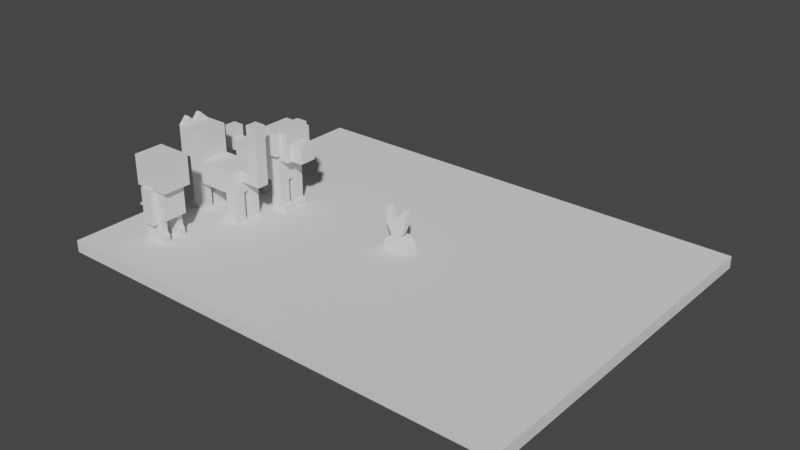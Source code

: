 # Source: 2.blend  (saved by Blender 3.6.14; exported with 4.5.12 LTS)
import bpy
from mathutils import Matrix  # noqa: F401  (used for matrix-valued properties, if any)

bpy.ops.wm.read_factory_settings(use_empty=True)
scene = bpy.context.scene
scene.name = 'Scene'

# ---- collections
col_render = bpy.data.collections.new('Render'); scene.collection.children.link(col_render)
col_disrender = bpy.data.collections.new('DisRender'); scene.collection.children.link(col_disrender)
col_origin = bpy.data.collections.new('Origin'); col_disrender.children.link(col_origin)
col_applied = bpy.data.collections.new('Applied'); col_disrender.children.link(col_applied)
col_t_rex_001 = bpy.data.collections.new('T_REX.001'); col_applied.children.link(col_t_rex_001)

# ---- world
world_world = bpy.data.worlds.new('World'); scene.world = world_world
world_world.use_nodes = True; world_world.node_tree.nodes.clear()
_N = world_world.node_tree.nodes; _L = world_world.node_tree.links
n0 = _N.new('ShaderNodeOutputWorld'); n0.name = 'World Output'; n0.location = (300, 300)
n1 = _N.new('ShaderNodeBackground'); n1.name = 'Background'; n1.location = (10, 300)
n1.inputs[0].default_value = (0.05088, 0.05088, 0.05088, 1.0)
_L.new(n1.outputs[0], n0.inputs[0])
n0.is_active_output = True
world_world.color = (0.05088, 0.05088, 0.05088)
world_world.use_sun_shadow = False
world_world.sun_shadow_jitter_overblur = 0.0

# ---- meshes
me_cylinder = bpy.data.meshes.new('Cylinder')
me_cylinder.from_pydata([(0.0, 0.0125, -0.005), (0.0, 0.0125, 0.005), (0.002439, 0.01226, -0.005), (0.002439, 0.01226, 0.005), (0.004784, 0.01155, -0.005), (0.004784, 0.01155, 0.005), (0.006945, 0.01039, -0.005), (0.006945, 0.01039, 0.005), (0.008839, 0.008839, -0.005), (0.008839, 0.008839, 0.005), (0.01039, 0.006945, -0.005), (0.01039, 0.006945, 0.005), (0.01155, 0.004784, -0.005), (0.01155, 0.004784, 0.005), (0.01226, 0.002439, -0.005), (0.01226, 0.002439, 0.005), (0.0125, 0.0, -0.005), (0.0125, 0.0, 0.005), (0.01226, -0.002439, -0.005), (0.01226, -0.002439, 0.005), (0.01155, -0.004784, -0.005), (0.01155, -0.004784, 0.005), (0.01039, -0.006945, -0.005), (0.01039, -0.006945, 0.005), (0.008839, -0.008839, -0.005), (0.008839, -0.008839, 0.005), (0.006945, -0.01039, -0.005), (0.006945, -0.01039, 0.005), (0.004784, -0.01155, -0.005), (0.004784, -0.01155, 0.005), (0.002439, -0.01226, -0.005), (0.002439, -0.01226, 0.005), (0.0, -0.0125, -0.005), (0.0, -0.0125, 0.005), (-0.002439, -0.01226, -0.005), (-0.002439, -0.01226, 0.005), (-0.004784, -0.01155, -0.005), (-0.004784, -0.01155, 0.005), (-0.006945, -0.01039, -0.005), (-0.006945, -0.01039, 0.005), (-0.008839, -0.008839, -0.005), (-0.008839, -0.008839, 0.005), (-0.01039, -0.006945, -0.005), (-0.01039, -0.006945, 0.005), (-0.01155, -0.004784, -0.005), (-0.01155, -0.004784, 0.005), (-0.01226, -0.002439, -0.005), (-0.01226, -0.002439, 0.005), (-0.0125, 0.0, -0.005), (-0.0125, 0.0, 0.005), (-0.01226, 0.002439, -0.005), (-0.01226, 0.002439, 0.005), (-0.01155, 0.004784, -0.005), (-0.01155, 0.004784, 0.005), (-0.01039, 0.006945, -0.005), (-0.01039, 0.006945, 0.005), (-0.008839, 0.008839, -0.005), (-0.008839, 0.008839, 0.005), (-0.006945, 0.01039, -0.005), (-0.006945, 0.01039, 0.005), (-0.004784, 0.01155, -0.005), (-0.004784, 0.01155, 0.005), (-0.002439, 0.01226, -0.005), (-0.002439, 0.01226, 0.005)], [], [(0, 1, 3, 2), (2, 3, 5, 4), (4, 5, 7, 6), (6, 7, 9, 8), (8, 9, 11, 10), (10, 11, 13, 12), (12, 13, 15, 14), (14, 15, 17, 16), (16, 17, 19, 18), (18, 19, 21, 20), (20, 21, 23, 22), (22, 23, 25, 24), (24, 25, 27, 26), (26, 27, 29, 28), (28, 29, 31, 30), (30, 31, 33, 32), (32, 33, 35, 34), (34, 35, 37, 36), (36, 37, 39, 38), (38, 39, 41, 40), (40, 41, 43, 42), (42, 43, 45, 44), (44, 45, 47, 46), (46, 47, 49, 48), (48, 49, 51, 50), (50, 51, 53, 52), (52, 53, 55, 54), (54, 55, 57, 56), (56, 57, 59, 58), (58, 59, 61, 60), (3, 1, 63, 61, 59, 57, 55, 53, 51, 49, 47, 45, 43, 41, 39, 37, 35, 33, 31, 29, 27, 25, 23, 21, 19, 17, 15, 13, 11, 9, 7, 5), (60, 61, 63, 62), (62, 63, 1, 0), (0, 2, 4, 6, 8, 10, 12, 14, 16, 18, 20, 22, 24, 26, 28, 30, 32, 34, 36, 38, 40, 42, 44, 46, 48, 50, 52, 54, 56, 58, 60, 62)])
_uv = me_cylinder.uv_layers.new(name='UVMap')
_uv.uv.foreach_set('vector', [1.0, 0.5, 1.0, 1.0, 0.9688, 1.0, 0.9688, 0.5, 0.9688, 0.5, 0.9688, 1.0, 0.9375, 1.0, 0.9375, 0.5, 0.9375, 0.5, 0.9375, 1.0, 0.9062, 1.0, 0.9062, 0.5, 0.9062, 0.5, 0.9062, 1.0, 0.875, 1.0, 0.875, 0.5, 0.875, 0.5, 0.875, 1.0, 0.8438, 1.0, 0.8438, 0.5, 0.8438, 0.5, 0.8438, 1.0, 0.8125, 1.0, 0.8125, 0.5, 0.8125, 0.5, 0.8125, 1.0, 0.7812, 1.0, 0.7812, 0.5, 0.7812, 0.5, 0.7812, 1.0, 0.75, 1.0, 0.75, 0.5, 0.75, 0.5, 0.75, 1.0, 0.7188, 1.0, 0.7188, 0.5, 0.7188, 0.5, 0.7188, 1.0, 0.6875, 1.0, 0.6875, 0.5, 0.6875, 0.5, 0.6875, 1.0, 0.6562, 1.0, 0.6562, 0.5, 0.6562, 0.5, 0.6562, 1.0, 0.625, 1.0, 0.625, 0.5, 0.625, 0.5, 0.625, 1.0, 0.5938, 1.0, 0.5938, 0.5, 0.5938, 0.5, 0.5938, 1.0, 0.5625, 1.0, 0.5625, 0.5, 0.5625, 0.5, 0.5625, 1.0, 0.5312, 1.0, 0.5312, 0.5, 0.5312, 0.5, 0.5312, 1.0, 0.5, 1.0, 0.5, 0.5, 0.5, 0.5, 0.5, 1.0, 0.4688, 1.0, 0.4688, 0.5, 0.4688, 0.5, 0.4688, 1.0, 0.4375, 1.0, 0.4375, 0.5, 0.4375, 0.5, 0.4375, 1.0, 0.4062, 1.0, 0.4062, 0.5, 0.4062, 0.5, 0.4062, 1.0, 0.375, 1.0, 0.375, 0.5, 0.375, 0.5, 0.375, 1.0, 0.3438, 1.0, 0.3438, 0.5, 0.3438, 0.5, 0.3438, 1.0, 0.3125, 1.0, 0.3125, 0.5, 0.3125, 0.5, 0.3125, 1.0, 0.2812, 1.0, 0.2812, 0.5, 0.2812, 0.5, 0.2812, 1.0, 0.25, 1.0, 0.25, 0.5, 0.25, 0.5, 0.25, 1.0, 0.2188, 1.0, 0.2188, 0.5, 0.2188, 0.5, 0.2188, 1.0, 0.1875, 1.0, 0.1875, 0.5, 0.1875, 0.5, 0.1875, 1.0, 0.1562, 1.0, 0.1562, 0.5, 0.1562, 0.5, 0.1562, 1.0, 0.125, 1.0, 0.125, 0.5, 0.125, 0.5, 0.125, 1.0, 0.09375, 1.0, 0.09375, 0.5, 0.09375, 0.5, 0.09375, 1.0, 0.0625, 1.0, 0.0625, 0.5, 0.2968, 0.4854, 0.25, 0.49, 0.2032, 0.4854, 0.1582, 0.4717, 0.1167, 0.4496, 0.08029, 0.4197, 0.05045, 0.3833, 0.02827, 0.3418, 0.01461, 0.2968, 0.01, 0.25, 0.01461, 0.2032, 0.02827, 0.1582, 0.05045, 0.1167, 0.08029, 0.08029, 0.1167, 0.05045, 0.1582, 0.02827, 0.2032, 0.01461, 0.25, 0.01, 0.2968, 0.01461, 0.3418, 0.02827, 0.3833, 0.05045, 0.4197, 0.08029, 0.4496, 0.1167, 0.4717, 0.1582, 0.4854, 0.2032, 0.49, 0.25, 0.4854, 0.2968, 0.4717, 0.3418, 0.4496, 0.3833, 0.4197, 0.4197, 0.3833, 0.4496, 0.3418, 0.4717, 0.0625, 0.5, 0.0625, 1.0, 0.03125, 1.0, 0.03125, 0.5, 0.03125, 0.5, 0.03125, 1.0, 0.0, 1.0, 0.0, 0.5, 0.75, 0.49, 0.7968, 0.4854, 0.8418, 0.4717, 0.8833, 0.4496, 0.9197, 0.4197, 0.9496, 0.3833, 0.9717, 0.3418, 0.9854, 0.2968, 0.99, 0.25, 0.9854, 0.2032, 0.9717, 0.1582, 0.9496, 0.1167, 0.9197, 0.08029, 0.8833, 0.05045, 0.8418, 0.02827, 0.7968, 0.01461, 0.75, 0.01, 0.7032, 0.01461, 0.6582, 0.02827, 0.6167, 0.05045, 0.5803, 0.08029, 0.5504, 0.1167, 0.5283, 0.1582, 0.5146, 0.2032, 0.51, 0.25, 0.5146, 0.2968, 0.5283, 0.3418, 0.5504, 0.3833, 0.5803, 0.4197, 0.6167, 0.4496, 0.6582, 0.4717, 0.7032, 0.4854])
me_cylinder.update()
me_plane = bpy.data.meshes.new('Plane')
me_plane.from_pydata([(-0.0001869, 1.435e-12, -1.068e-05), (-0.002439, 0.0, -0.0002402), (-0.004191, -2.313e-11, -0.0007793), (-0.005204, -2.545e-10, 0.0009424), (-0.006371, -6.066e-10, 0.003563), (-0.007831, -1.106e-09, 0.007282), (-0.00874, -1.584e-09, 0.01084), (-0.009512, -1.987e-09, 0.01384), (-0.00987, -2.361e-09, 0.01662), (-0.00987, -2.676e-09, 0.01896), (-0.009622, -2.975e-09, 0.02119), (-0.008961, -3.19e-09, 0.02279), (-0.008382, -3.297e-09, 0.02359), (-0.008107, -3.323e-09, 0.02378), (-0.007735, -3.323e-09, 0.02378), (-0.007296, -3.298e-09, 0.0236), (-0.006792, -3.238e-09, 0.02314), (-0.006287, -3.15e-09, 0.02249), (-0.005809, -3.045e-09, 0.02171), (-0.005177, -2.893e-09, 0.02058), (-0.00445, -2.7e-09, 0.01915), (-0.003685, -2.459e-09, 0.01735), (-0.003073, -2.24e-09, 0.01572), (-0.002289, -1.942e-09, 0.0135), (-0.001428, -1.582e-09, 0.01083), (-0.0008989, -1.285e-09, 0.008611), (-0.0005353, -9.206e-10, 0.0059), (-0.0003258, -6.638e-10, 0.003989), (-0.0001438, -3.732e-10, 0.001826), (-0.0001869, -0.005, -1.068e-05), (-0.002439, -0.005, -0.0002402), (-0.004191, -0.005, -0.0007793), (-0.005204, -0.005, 0.0009423), (-0.006371, -0.005, 0.003563), (-0.007831, -0.005, 0.007282), (-0.00874, -0.005, 0.01084), (-0.009512, -0.005, 0.01384), (-0.00987, -0.005, 0.01662), (-0.00987, -0.005, 0.01896), (-0.009622, -0.005, 0.02119), (-0.008961, -0.005, 0.02279), (-0.008382, -0.005, 0.02359), (-0.008107, -0.005, 0.02378), (-0.007735, -0.005, 0.02378), (-0.007296, -0.005, 0.0236), (-0.006792, -0.005, 0.02314), (-0.006287, -0.005, 0.02249), (-0.005809, -0.005, 0.02171), (-0.005177, -0.005, 0.02058), (-0.00445, -0.005, 0.01915), (-0.003685, -0.005, 0.01735), (-0.003073, -0.005, 0.01572), (-0.002289, -0.005, 0.0135), (-0.001428, -0.005, 0.01083), (-0.0008989, -0.005, 0.008611), (-0.0005353, -0.005, 0.0059), (-0.0003258, -0.005, 0.003989), (-0.0001438, -0.005, 0.001826)], [], [(0, 1, 2, 3, 4, 5, 6, 7, 8, 9, 10, 11, 12, 13, 14, 15, 16, 17, 18, 19, 20, 21, 22, 23, 24, 25, 26, 27, 28), (29, 57, 56, 55, 54, 53, 52, 51, 50, 49, 48, 47, 46, 45, 44, 43, 42, 41, 40, 39, 38, 37, 36, 35, 34, 33, 32, 31, 30), (0, 28, 57, 29), (16, 15, 44, 45), (3, 2, 31, 32), (17, 16, 45, 46), (4, 3, 32, 33), (18, 17, 46, 47), (5, 4, 33, 34), (19, 18, 47, 48), (6, 5, 34, 35), (20, 19, 48, 49), (7, 6, 35, 36), (21, 20, 49, 50), (8, 7, 36, 37), (22, 21, 50, 51), (9, 8, 37, 38), (23, 22, 51, 52), (10, 9, 38, 39), (24, 23, 52, 53), (11, 10, 39, 40), (25, 24, 53, 54), (12, 11, 40, 41), (26, 25, 54, 55), (13, 12, 41, 42), (27, 26, 55, 56), (14, 13, 42, 43), (1, 0, 29, 30), (28, 27, 56, 57), (15, 14, 43, 44), (2, 1, 30, 31)])
_uv = me_plane.uv_layers.new(name='UVMap')
_uv.uv.foreach_set('vector', [0.0, 0.0, 0.0, 0.0, 0.0, 0.0, 0.0, 0.0, 0.0, 0.0, 0.0, 0.0, 0.0, 0.0, 0.0, 0.0, 0.0, 0.0, 0.0, 0.0, 0.0, 0.0, 0.0, 0.0, 0.0, 0.0, 0.0, 0.0, 0.0, 0.0, 0.0, 0.0, 0.0, 0.0, 0.0, 0.0, 0.0, 0.0, 0.0, 0.0, 0.0, 0.0, 0.0, 0.0, 0.0, 0.0, 0.0, 0.0, 0.0, 0.0, 0.0, 0.0, 0.0, 0.0, 0.0, 0.0, 0.0, 0.0, 0.0, 0.0, 0.0, 0.0, 0.0, 0.0, 0.0, 0.0, 0.0, 0.0, 0.0, 0.0, 0.0, 0.0, 0.0, 0.0, 0.0, 0.0, 0.0, 0.0, 0.0, 0.0, 0.0, 0.0, 0.0, 0.0, 0.0, 0.0, 0.0, 0.0, 0.0, 0.0, 0.0, 0.0, 0.0, 0.0, 0.0, 0.0, 0.0, 0.0, 0.0, 0.0, 0.0, 0.0, 0.0, 0.0, 0.0, 0.0, 0.0, 0.0, 0.0, 0.0, 0.0, 0.0, 0.0, 0.0, 0.0, 0.0, 0.0, 0.0, 0.0, 0.0, 0.0, 0.0, 0.0, 0.0, 0.0, 0.0, 0.0, 0.0, 0.0, 0.0, 0.0, 0.0, 0.0, 0.0, 0.0, 0.0, 0.0, 0.0, 0.0, 0.0, 0.0, 0.0, 0.0, 0.0, 0.0, 0.0, 0.0, 0.0, 0.0, 0.0, 0.0, 0.0, 0.0, 0.0, 0.0, 0.0, 0.0, 0.0, 0.0, 0.0, 0.0, 0.0, 0.0, 0.0, 0.0, 0.0, 0.0, 0.0, 0.0, 0.0, 0.0, 0.0, 0.0, 0.0, 0.0, 0.0, 0.0, 0.0, 0.0, 0.0, 0.0, 0.0, 0.0, 0.0, 0.0, 0.0, 0.0, 0.0, 0.0, 0.0, 0.0, 0.0, 0.0, 0.0, 0.0, 0.0, 0.0, 0.0, 0.0, 0.0, 0.0, 0.0, 0.0, 0.0, 0.0, 0.0, 0.0, 0.0, 0.0, 0.0, 0.0, 0.0, 0.0, 0.0, 0.0, 0.0, 0.0, 0.0, 0.0, 0.0, 0.0, 0.0, 0.0, 0.0, 0.0, 0.0, 0.0, 0.0, 0.0, 0.0, 0.0, 0.0, 0.0, 0.0, 0.0, 0.0, 0.0, 0.0, 0.0, 0.0, 0.0, 0.0, 0.0, 0.0, 0.0, 0.0, 0.0, 0.0, 0.0, 0.0, 0.0, 0.0, 0.0, 0.0, 0.0, 0.0, 0.0, 0.0, 0.0, 0.0, 0.0, 0.0, 0.0, 0.0, 0.0, 0.0, 0.0, 0.0, 0.0, 0.0, 0.0, 0.0, 0.0, 0.0, 0.0, 0.0, 0.0, 0.0, 0.0, 0.0, 0.0, 0.0, 0.0, 0.0, 0.0, 0.0, 0.0, 0.0, 0.0, 0.0, 0.0, 0.0, 0.0, 0.0, 0.0, 0.0, 0.0, 0.0, 0.0, 0.0, 0.0, 0.0, 0.0, 0.0, 0.0, 0.0, 0.0, 0.0, 0.0, 0.0, 0.0, 0.0, 0.0, 0.0, 0.0, 0.0, 0.0, 0.0, 0.0, 0.0, 0.0, 0.0, 0.0, 0.0, 0.0, 0.0, 0.0, 0.0, 0.0, 0.0, 0.0, 0.0, 0.0, 0.0, 0.0, 0.0, 0.0, 0.0, 0.0, 0.0, 0.0, 0.0, 0.0, 0.0, 0.0, 0.0, 0.0, 0.0])
me_plane.update()
me_plane_001 = bpy.data.meshes.new('Plane.001')
me_plane_001.from_pydata([(-0.006945, -0.005, -0.01039), (-0.004784, -0.005, -0.01155), (-0.002439, -0.005, -0.01226), (0.0, -0.005, -0.0125), (-0.007534, -0.005, -0.0109), (-0.008095, -0.005, -0.01177), (-0.009106, -0.005, -0.01371), (-0.01005, -0.005, -0.01595), (-0.01104, -0.005, -0.01858), (-0.01185, -0.005, -0.02139), (-0.01272, -0.005, -0.02523), (-0.01324, -0.005, -0.02862), (-0.01343, -0.005, -0.03172), (-0.0133, -0.005, -0.03474), (-0.0127, -0.005, -0.03797), (-0.01173, -0.005, -0.04078), (-0.01055, -0.005, -0.04291), (-0.00974, -0.005, -0.04425), (-0.00921, -0.005, -0.04486), (-0.009007, -0.005, -0.045), (-0.008383, -0.005, -0.04512), (0.0, -0.005, -0.04512), (-0.006945, -0.015, -0.01039), (-0.004784, -0.015, -0.01155), (-0.002439, -0.015, -0.01226), (0.0, -0.015, -0.0125), (-0.007534, -0.015, -0.0109), (-0.008095, -0.015, -0.01177), (-0.009106, -0.015, -0.01371), (-0.01005, -0.015, -0.01595), (-0.01104, -0.015, -0.01858), (-0.01185, -0.015, -0.02139), (-0.01272, -0.015, -0.02523), (-0.01324, -0.015, -0.02862), (-0.01343, -0.015, -0.03172), (-0.0133, -0.015, -0.03474), (-0.0127, -0.015, -0.03797), (-0.01173, -0.015, -0.04078), (-0.01055, -0.015, -0.04291), (-0.00974, -0.015, -0.04425), (-0.00921, -0.015, -0.04486), (-0.009007, -0.015, -0.045), (-0.008383, -0.015, -0.04512), (0.0, -0.015, -0.04512)], [], [(0, 1, 2, 3, 21, 20, 19, 18, 17, 16, 15, 14, 13, 12, 11, 10, 9, 8, 7, 6, 5, 4), (22, 26, 27, 28, 29, 30, 31, 32, 33, 34, 35, 36, 37, 38, 39, 40, 41, 42, 43, 25, 24, 23), (9, 10, 32, 31), (3, 2, 24, 25), (17, 18, 40, 39), (10, 11, 33, 32), (0, 4, 26, 22), (18, 19, 41, 40), (11, 12, 34, 33), (4, 5, 27, 26), (19, 20, 42, 41), (12, 13, 35, 34), (5, 6, 28, 27), (20, 21, 43, 42), (13, 14, 36, 35), (6, 7, 29, 28), (14, 15, 37, 36), (7, 8, 30, 29), (1, 0, 22, 23), (15, 16, 38, 37), (8, 9, 31, 30), (2, 1, 23, 24), (16, 17, 39, 38)])
_uv = me_plane_001.uv_layers.new(name='UVMap')
_uv.uv.foreach_set('vector', [0.0, 0.0, 0.0, 0.0, 0.0, 0.0, 0.0, 0.0, 0.0, 0.0, 0.0, 0.0, 0.0, 0.0, 0.0, 0.0, 0.0, 0.0, 0.0, 0.0, 0.0, 0.0, 0.0, 0.0, 0.0, 0.0, 0.0, 0.0, 0.0, 0.0, 0.0, 0.0, 0.0, 0.0, 0.0, 0.0, 0.0, 0.0, 0.0, 0.0, 0.0, 0.0, 0.0, 0.0, 0.0, 0.0, 0.0, 0.0, 0.0, 0.0, 0.0, 0.0, 0.0, 0.0, 0.0, 0.0, 0.0, 0.0, 0.0, 0.0, 0.0, 0.0, 0.0, 0.0, 0.0, 0.0, 0.0, 0.0, 0.0, 0.0, 0.0, 0.0, 0.0, 0.0, 0.0, 0.0, 0.0, 0.0, 0.0, 0.0, 0.0, 0.0, 0.0, 0.0, 0.0, 0.0, 0.0, 0.0, 0.0, 0.0, 0.0, 0.0, 0.0, 0.0, 0.0, 0.0, 0.0, 0.0, 0.0, 0.0, 0.0, 0.0, 0.0, 0.0, 0.0, 0.0, 0.0, 0.0, 0.0, 0.0, 0.0, 0.0, 0.0, 0.0, 0.0, 0.0, 0.0, 0.0, 0.0, 0.0, 0.0, 0.0, 0.0, 0.0, 0.0, 0.0, 0.0, 0.0, 0.0, 0.0, 0.0, 0.0, 0.0, 0.0, 0.0, 0.0, 0.0, 0.0, 0.0, 0.0, 0.0, 0.0, 0.0, 0.0, 0.0, 0.0, 0.0, 0.0, 0.0, 0.0, 0.0, 0.0, 0.0, 0.0, 0.0, 0.0, 0.0, 0.0, 0.0, 0.0, 0.0, 0.0, 0.0, 0.0, 0.0, 0.0, 0.0, 0.0, 0.0, 0.0, 0.0, 0.0, 0.0, 0.0, 0.0, 0.0, 0.0, 0.0, 0.0, 0.0, 0.0, 0.0, 0.0, 0.0, 0.0, 0.0, 0.0, 0.0, 0.0, 0.0, 0.0, 0.0, 0.0, 0.0, 0.0, 0.0, 0.0, 0.0, 0.0, 0.0, 0.0, 0.0, 0.0, 0.0, 0.0, 0.0, 0.0, 0.0, 0.0, 0.0, 0.0, 0.0, 0.0, 0.0, 0.0, 0.0, 0.0, 0.0, 0.0, 0.0, 0.0, 0.0, 0.0, 0.0, 0.0, 0.0, 0.0, 0.0, 0.0, 0.0, 0.0, 0.0, 0.0, 0.0, 0.0, 0.0, 0.0, 0.0, 0.0, 0.0, 0.0, 0.0, 0.0, 0.0, 0.0, 0.0, 0.0, 0.0, 0.0, 0.0, 0.0, 0.0, 0.0, 0.0, 0.0, 0.0])
me_plane_001.update()
me_cube = bpy.data.meshes.new('Cube')
me_cube.from_pydata([(-0.005, -0.005, -0.005), (-0.005, -0.005, 0.005), (-0.005, 0.005, -0.005), (-0.005, 0.005, 0.005), (0.005, -0.005, -0.005), (0.005, -0.005, 0.005), (0.005, 0.005, -0.005), (0.005, 0.005, 0.005)], [], [(0, 1, 3, 2), (2, 3, 7, 6), (6, 7, 5, 4), (4, 5, 1, 0), (2, 6, 4, 0), (7, 3, 1, 5)])
_uv = me_cube.uv_layers.new(name='UVMap')
_uv.uv.foreach_set('vector', [0.375, 0.0, 0.625, 0.0, 0.625, 0.25, 0.375, 0.25, 0.375, 0.25, 0.625, 0.25, 0.625, 0.5, 0.375, 0.5, 0.375, 0.5, 0.625, 0.5, 0.625, 0.75, 0.375, 0.75, 0.375, 0.75, 0.625, 0.75, 0.625, 1.0, 0.375, 1.0, 0.125, 0.5, 0.375, 0.5, 0.375, 0.75, 0.125, 0.75, 0.625, 0.5, 0.875, 0.5, 0.875, 0.75, 0.625, 0.75])
me_cube.update()
me_cube_003 = bpy.data.meshes.new('Cube.003')
me_cube_003.from_pydata([(-0.005, -0.005, -0.005), (-0.005, -0.005, 0.005), (-0.005, 0.005, -0.005), (-0.005, 0.005, 0.005), (0.005, -0.005, -0.005), (0.005, -0.005, 0.005), (0.005, 0.005, -0.005), (0.005, 0.005, 0.005)], [], [(0, 1, 3, 2), (2, 3, 7, 6), (6, 7, 5, 4), (4, 5, 1, 0), (2, 6, 4, 0), (7, 3, 1, 5)])
_uv = me_cube_003.uv_layers.new(name='UVMap')
_uv.uv.foreach_set('vector', [0.375, 0.0, 0.625, 0.0, 0.625, 0.25, 0.375, 0.25, 0.375, 0.25, 0.625, 0.25, 0.625, 0.5, 0.375, 0.5, 0.375, 0.5, 0.625, 0.5, 0.625, 0.75, 0.375, 0.75, 0.375, 0.75, 0.625, 0.75, 0.625, 1.0, 0.375, 1.0, 0.125, 0.5, 0.375, 0.5, 0.375, 0.75, 0.125, 0.75, 0.625, 0.5, 0.875, 0.5, 0.875, 0.75, 0.625, 0.75])
me_cube_003.update()
me_cube_001 = bpy.data.meshes.new('Cube.001')
me_cube_001.from_pydata([(-0.005, -0.005, -0.005), (-0.005, -0.005, 0.005), (-0.005, 0.005, -0.005), (-0.005, 0.005, 0.005), (0.005, -0.005, -0.005), (0.005, -0.005, 0.005), (0.005, 0.005, -0.005), (0.005, 0.005, 0.005)], [], [(0, 1, 3, 2), (2, 3, 7, 6), (6, 7, 5, 4), (4, 5, 1, 0), (2, 6, 4, 0), (7, 3, 1, 5)])
_uv = me_cube_001.uv_layers.new(name='UVMap')
_uv.uv.foreach_set('vector', [0.375, 0.0, 0.625, 0.0, 0.625, 0.25, 0.375, 0.25, 0.375, 0.25, 0.625, 0.25, 0.625, 0.5, 0.375, 0.5, 0.375, 0.5, 0.625, 0.5, 0.625, 0.75, 0.375, 0.75, 0.375, 0.75, 0.625, 0.75, 0.625, 1.0, 0.375, 1.0, 0.125, 0.5, 0.375, 0.5, 0.375, 0.75, 0.125, 0.75, 0.625, 0.5, 0.875, 0.5, 0.875, 0.75, 0.625, 0.75])
me_cube_001.update()
me_cube_004 = bpy.data.meshes.new('Cube.004')
me_cube_004.from_pydata([(-0.005, 0.0, -0.01), (-0.005, 0.0, 0.005), (-0.005, 0.005, -0.01), (-0.005, 0.005, 0.005), (0.005, 0.0, -0.01), (0.005, 0.0, 0.005), (0.005, 0.005, -0.01), (0.005, 0.005, 0.005)], [], [(0, 1, 3, 2), (2, 3, 7, 6), (6, 7, 5, 4), (4, 5, 1, 0), (2, 6, 4, 0), (7, 3, 1, 5)])
_uv = me_cube_004.uv_layers.new(name='UVMap')
_uv.uv.foreach_set('vector', [0.375, 0.0, 0.625, 0.0, 0.625, 0.25, 0.375, 0.25, 0.375, 0.25, 0.625, 0.25, 0.625, 0.5, 0.375, 0.5, 0.375, 0.5, 0.625, 0.5, 0.625, 0.75, 0.375, 0.75, 0.375, 0.75, 0.625, 0.75, 0.625, 1.0, 0.375, 1.0, 0.125, 0.5, 0.375, 0.5, 0.375, 0.75, 0.125, 0.75, 0.625, 0.5, 0.875, 0.5, 0.875, 0.75, 0.625, 0.75])
me_cube_004.update()
me_cube_005 = bpy.data.meshes.new('Cube.005')
me_cube_005.from_pydata([(-0.005, -0.005, -0.01), (-0.005, -0.005, 0.005), (-0.005, 0.0, -0.01), (-0.005, 0.0, 0.005), (0.005, -0.005, -0.01), (0.005, -0.005, 0.005), (0.005, 0.0, -0.01), (0.005, 0.0, 0.005)], [], [(0, 1, 3, 2), (2, 3, 7, 6), (6, 7, 5, 4), (4, 5, 1, 0), (2, 6, 4, 0), (7, 3, 1, 5)])
_uv = me_cube_005.uv_layers.new(name='UVMap')
_uv.uv.foreach_set('vector', [0.375, 0.0, 0.625, 0.0, 0.625, 0.25, 0.375, 0.25, 0.375, 0.25, 0.625, 0.25, 0.625, 0.5, 0.375, 0.5, 0.375, 0.5, 0.625, 0.5, 0.625, 0.75, 0.375, 0.75, 0.375, 0.75, 0.625, 0.75, 0.625, 1.0, 0.375, 1.0, 0.125, 0.5, 0.375, 0.5, 0.375, 0.75, 0.125, 0.75, 0.625, 0.5, 0.875, 0.5, 0.875, 0.75, 0.625, 0.75])
me_cube_005.update()
me_cube_006 = bpy.data.meshes.new('Cube.006')
me_cube_006.from_pydata([(-0.005, -0.005, -0.015), (-0.005, -0.005, 0.005), (-0.005, 0.0, -0.015), (-0.005, 0.0, 0.005), (0.005, -0.005, -0.015), (0.004, -0.005, 0.005), (0.005, 0.0, -0.015), (0.004, 0.0, 0.005), (-0.005, -0.005, -0.009), (-0.005, -0.005, -0.006), (-0.005, 0.0, -0.006), (-0.005, 0.0, -0.009), (0.004, 0.0, -0.006), (0.005, 0.0, -0.009), (0.004, -0.005, -0.006), (0.005, -0.005, -0.009)], [], [(9, 1, 3, 10), (10, 3, 7, 12), (12, 7, 5, 14), (14, 5, 1, 9), (2, 6, 4, 0), (7, 3, 1, 5), (4, 15, 8, 0), (15, 14, 9, 8), (6, 13, 15, 4), (13, 12, 14, 15), (2, 11, 13, 6), (11, 10, 12, 13), (0, 8, 11, 2), (8, 9, 10, 11)])
_uv = me_cube_006.uv_layers.new(name='UVMap')
_uv.uv.foreach_set('vector', [0.4125, 0.0, 0.625, 0.0, 0.625, 0.25, 0.4125, 0.25, 0.4125, 0.25, 0.625, 0.25, 0.625, 0.5, 0.4125, 0.5, 0.4125, 0.5, 0.625, 0.5, 0.625, 0.75, 0.4125, 0.75, 0.4125, 0.75, 0.625, 0.75, 0.625, 1.0, 0.4125, 1.0, 0.125, 0.5, 0.375, 0.5, 0.375, 0.75, 0.125, 0.75, 0.625, 0.5, 0.875, 0.5, 0.875, 0.75, 0.625, 0.75, 0.375, 0.75, 0.375, 0.75, 0.375, 1.0, 0.375, 1.0, 0.375, 0.75, 0.4125, 0.75, 0.4125, 1.0, 0.375, 1.0, 0.375, 0.5, 0.375, 0.5, 0.375, 0.75, 0.375, 0.75, 0.375, 0.5, 0.4125, 0.5, 0.4125, 0.75, 0.375, 0.75, 0.375, 0.25, 0.375, 0.25, 0.375, 0.5, 0.375, 0.5, 0.375, 0.25, 0.4125, 0.25, 0.4125, 0.5, 0.375, 0.5, 0.375, 0.0, 0.375, 0.0, 0.375, 0.25, 0.375, 0.25, 0.375, 0.0, 0.4125, 0.0, 0.4125, 0.25, 0.375, 0.25])
me_cube_006.update()
me_cube_007 = bpy.data.meshes.new('Cube.007')
me_cube_007.from_pydata([(-0.005, 0.0, -0.015), (-0.005, 0.0, 0.005), (-0.005, 0.005, -0.015), (-0.005, 0.005, 0.005), (0.005, 0.0, -0.015), (0.004, 0.0, 0.005), (0.005, 0.005, -0.015), (0.004, 0.005, 0.005), (-0.005, 0.0, -0.009), (-0.005, 0.0, -0.006), (-0.005, 0.005, -0.006), (-0.005, 0.005, -0.009), (0.004, 0.005, -0.006), (0.005, 0.005, -0.009), (0.004, 0.0, -0.006), (0.005, 0.0, -0.009)], [], [(9, 1, 3, 10), (10, 3, 7, 12), (12, 7, 5, 14), (14, 5, 1, 9), (2, 6, 4, 0), (7, 3, 1, 5), (4, 15, 8, 0), (15, 14, 9, 8), (6, 13, 15, 4), (13, 12, 14, 15), (2, 11, 13, 6), (11, 10, 12, 13), (0, 8, 11, 2), (8, 9, 10, 11)])
_uv = me_cube_007.uv_layers.new(name='UVMap')
_uv.uv.foreach_set('vector', [0.4125, 0.0, 0.625, 0.0, 0.625, 0.25, 0.4125, 0.25, 0.4125, 0.25, 0.625, 0.25, 0.625, 0.5, 0.4125, 0.5, 0.4125, 0.5, 0.625, 0.5, 0.625, 0.75, 0.4125, 0.75, 0.4125, 0.75, 0.625, 0.75, 0.625, 1.0, 0.4125, 1.0, 0.125, 0.5, 0.375, 0.5, 0.375, 0.75, 0.125, 0.75, 0.625, 0.5, 0.875, 0.5, 0.875, 0.75, 0.625, 0.75, 0.375, 0.75, 0.375, 0.75, 0.375, 1.0, 0.375, 1.0, 0.375, 0.75, 0.4125, 0.75, 0.4125, 1.0, 0.375, 1.0, 0.375, 0.5, 0.375, 0.5, 0.375, 0.75, 0.375, 0.75, 0.375, 0.5, 0.4125, 0.5, 0.4125, 0.75, 0.375, 0.75, 0.375, 0.25, 0.375, 0.25, 0.375, 0.5, 0.375, 0.5, 0.375, 0.25, 0.4125, 0.25, 0.4125, 0.5, 0.375, 0.5, 0.375, 0.0, 0.375, 0.0, 0.375, 0.25, 0.375, 0.25, 0.375, 0.0, 0.4125, 0.0, 0.4125, 0.25, 0.375, 0.25])
me_cube_007.update()
me_cube_008 = bpy.data.meshes.new('Cube.008')
me_cube_008.from_pydata([(-0.01, -0.005, -0.0375), (0.005, -0.005, 0.0125), (-0.01, 0.005, -0.0375), (0.005, 0.005, 0.0125), (0.005, -0.005, -0.0375), (0.005, 0.005, -0.0375), (0.003, -0.005, -0.02596), (0.0, -0.005, -0.02212), (0.003, -0.005, -0.01827), (0.0, -0.005, -0.01442), (0.003, -0.005, -0.01058), (0.0, -0.005, -0.006731), (0.003, -0.005, -0.002885), (0.0, -0.005, 0.0009615), (0.003, -0.005, 0.004808), (0.0, -0.005, 0.008654), (0.0, 0.005, 0.008654), (0.003, 0.005, 0.004808), (0.0, 0.005, 0.0009615), (0.003, 0.005, -0.002885), (0.0, 0.005, -0.006731), (0.003, 0.005, -0.01058), (0.0, 0.005, -0.01442), (0.003, 0.005, -0.01827), (0.0, 0.005, -0.02212), (0.003, 0.005, -0.02596), (0.005, 0.005, 0.008654), (0.005, 0.005, 0.004808), (0.005, 0.005, 0.0009615), (0.005, 0.005, -0.002885), (0.005, 0.005, -0.006731), (0.005, 0.005, -0.01058), (0.005, 0.005, -0.01442), (0.005, 0.005, -0.01827), (0.005, 0.005, -0.02212), (0.005, 0.005, -0.02596), (0.005, -0.005, 0.008654), (0.005, -0.005, 0.004808), (0.005, -0.005, 0.0009615), (0.005, -0.005, -0.002885), (0.005, -0.005, -0.006731), (0.005, -0.005, -0.01058), (0.005, -0.005, -0.01442), (0.005, -0.005, -0.01827), (0.005, -0.005, -0.02212), (0.005, -0.005, -0.02596)], [], [(15, 1, 3, 16), (16, 3, 26), (26, 3, 1, 36), (36, 1, 15), (2, 5, 4, 0), (4, 45, 6, 0), (45, 44, 7, 6), (44, 43, 8, 7), (43, 42, 9, 8), (42, 41, 10, 9), (41, 40, 11, 10), (40, 39, 12, 11), (39, 38, 13, 12), (38, 37, 14, 13), (37, 36, 15, 14), (5, 35, 45, 4), (35, 34, 44, 45), (34, 33, 43, 44), (33, 32, 42, 43), (32, 31, 41, 42), (31, 30, 40, 41), (30, 29, 39, 40), (29, 28, 38, 39), (28, 27, 37, 38), (27, 26, 36, 37), (2, 25, 35, 5), (25, 24, 34, 35), (24, 23, 33, 34), (23, 22, 32, 33), (22, 21, 31, 32), (21, 20, 30, 31), (20, 19, 29, 30), (19, 18, 28, 29), (18, 17, 27, 28), (17, 16, 26, 27), (0, 6, 25, 2), (6, 7, 24, 25), (7, 8, 23, 24), (8, 9, 22, 23), (9, 10, 21, 22), (10, 11, 20, 21), (11, 12, 19, 20), (12, 13, 18, 19), (13, 14, 17, 18), (14, 15, 16, 17)])
_uv = me_cube_008.uv_layers.new(name='UVMap')
_uv.uv.foreach_set('vector', [0.6058, 0.0, 0.625, 0.0, 0.625, 0.25, 0.6058, 0.25, 0.6058, 0.25, 0.625, 0.5, 0.6058, 0.5, 0.6058, 0.5, 0.625, 0.5, 0.625, 0.75, 0.6058, 0.75, 0.6058, 0.75, 0.625, 1.0, 0.6058, 1.0, 0.125, 0.5, 0.375, 0.5, 0.375, 0.75, 0.125, 0.75, 0.4135, 0.75, 0.4327, 0.75, 0.4327, 1.0, 0.4135, 1.0, 0.4327, 0.75, 0.4519, 0.75, 0.4519, 1.0, 0.4327, 1.0, 0.4519, 0.75, 0.4712, 0.75, 0.4712, 1.0, 0.4519, 1.0, 0.4712, 0.75, 0.4904, 0.75, 0.4904, 1.0, 0.4712, 1.0, 0.4904, 0.75, 0.5096, 0.75, 0.5096, 1.0, 0.4904, 1.0, 0.5096, 0.75, 0.5288, 0.75, 0.5288, 1.0, 0.5096, 1.0, 0.5288, 0.75, 0.5481, 0.75, 0.5481, 1.0, 0.5288, 1.0, 0.5481, 0.75, 0.5673, 0.75, 0.5673, 1.0, 0.5481, 1.0, 0.5673, 0.75, 0.5865, 0.75, 0.5865, 1.0, 0.5673, 1.0, 0.5865, 0.75, 0.6058, 0.75, 0.6058, 1.0, 0.5865, 1.0, 0.4135, 0.5, 0.4327, 0.5, 0.4327, 0.75, 0.4135, 0.75, 0.4327, 0.5, 0.4519, 0.5, 0.4519, 0.75, 0.4327, 0.75, 0.4519, 0.5, 0.4712, 0.5, 0.4712, 0.75, 0.4519, 0.75, 0.4712, 0.5, 0.4904, 0.5, 0.4904, 0.75, 0.4712, 0.75, 0.4904, 0.5, 0.5096, 0.5, 0.5096, 0.75, 0.4904, 0.75, 0.5096, 0.5, 0.5288, 0.5, 0.5288, 0.75, 0.5096, 0.75, 0.5288, 0.5, 0.5481, 0.5, 0.5481, 0.75, 0.5288, 0.75, 0.5481, 0.5, 0.5673, 0.5, 0.5673, 0.75, 0.5481, 0.75, 0.5673, 0.5, 0.5865, 0.5, 0.5865, 0.75, 0.5673, 0.75, 0.5865, 0.5, 0.6058, 0.5, 0.6058, 0.75, 0.5865, 0.75, 0.4135, 0.25, 0.4327, 0.25, 0.4327, 0.5, 0.4135, 0.5, 0.4327, 0.25, 0.4519, 0.25, 0.4519, 0.5, 0.4327, 0.5, 0.4519, 0.25, 0.4712, 0.25, 0.4712, 0.5, 0.4519, 0.5, 0.4712, 0.25, 0.4904, 0.25, 0.4904, 0.5, 0.4712, 0.5, 0.4904, 0.25, 0.5096, 0.25, 0.5096, 0.5, 0.4904, 0.5, 0.5096, 0.25, 0.5288, 0.25, 0.5288, 0.5, 0.5096, 0.5, 0.5288, 0.25, 0.5481, 0.25, 0.5481, 0.5, 0.5288, 0.5, 0.5481, 0.25, 0.5673, 0.25, 0.5673, 0.5, 0.5481, 0.5, 0.5673, 0.25, 0.5865, 0.25, 0.5865, 0.5, 0.5673, 0.5, 0.5865, 0.25, 0.6058, 0.25, 0.6058, 0.5, 0.5865, 0.5, 0.4135, 0.0, 0.4327, 0.0, 0.4327, 0.25, 0.4135, 0.25, 0.4327, 0.0, 0.4519, 0.0, 0.4519, 0.25, 0.4327, 0.25, 0.4519, 0.0, 0.4712, 0.0, 0.4712, 0.25, 0.4519, 0.25, 0.4712, 0.0, 0.4904, 0.0, 0.4904, 0.25, 0.4712, 0.25, 0.4904, 0.0, 0.5096, 0.0, 0.5096, 0.25, 0.4904, 0.25, 0.5096, 0.0, 0.5288, 0.0, 0.5288, 0.25, 0.5096, 0.25, 0.5288, 0.0, 0.5481, 0.0, 0.5481, 0.25, 0.5288, 0.25, 0.5481, 0.0, 0.5673, 0.0, 0.5673, 0.25, 0.5481, 0.25, 0.5673, 0.0, 0.5865, 0.0, 0.5865, 0.25, 0.5673, 0.25, 0.5865, 0.0, 0.6058, 0.0, 0.6058, 0.25, 0.5865, 0.25])
me_cube_008.update()
me_cube_016 = bpy.data.meshes.new('Cube.016')
me_cube_016.from_pydata([(-0.005, -0.005, -0.005), (-0.005, -0.005, 0.005), (-0.005, 0.005, -0.005), (-0.005, 0.005, 0.005), (0.005, -0.005, -0.005), (0.005, -0.005, 0.005), (0.005, 0.005, -0.005), (0.005, 0.005, 0.005)], [], [(0, 1, 3, 2), (2, 3, 7, 6), (6, 7, 5, 4), (4, 5, 1, 0), (2, 6, 4, 0), (7, 3, 1, 5)])
_uv = me_cube_016.uv_layers.new(name='UVMap')
_uv.uv.foreach_set('vector', [0.375, 0.0, 0.625, 0.0, 0.625, 0.25, 0.375, 0.25, 0.375, 0.25, 0.625, 0.25, 0.625, 0.5, 0.375, 0.5, 0.375, 0.5, 0.625, 0.5, 0.625, 0.75, 0.375, 0.75, 0.375, 0.75, 0.625, 0.75, 0.625, 1.0, 0.375, 1.0, 0.125, 0.5, 0.375, 0.5, 0.375, 0.75, 0.125, 0.75, 0.625, 0.5, 0.875, 0.5, 0.875, 0.75, 0.625, 0.75])
me_cube_016.update()
me_cube_017 = bpy.data.meshes.new('Cube.017')
me_cube_017.from_pydata([(-0.005, -0.005, -0.005), (-0.005, -0.005, 0.005), (-0.005, 0.005, -0.005), (-0.005, 0.005, 0.005), (0.005, -0.005, -0.005), (0.005, -0.005, 0.005), (0.005, 0.005, -0.005), (0.005, 0.005, 0.005)], [], [(0, 1, 3, 2), (2, 3, 7, 6), (6, 7, 5, 4), (4, 5, 1, 0), (2, 6, 4, 0), (7, 3, 1, 5)])
_uv = me_cube_017.uv_layers.new(name='UVMap')
_uv.uv.foreach_set('vector', [0.375, 0.0, 0.625, 0.0, 0.625, 0.25, 0.375, 0.25, 0.375, 0.25, 0.625, 0.25, 0.625, 0.5, 0.375, 0.5, 0.375, 0.5, 0.625, 0.5, 0.625, 0.75, 0.375, 0.75, 0.375, 0.75, 0.625, 0.75, 0.625, 1.0, 0.375, 1.0, 0.125, 0.5, 0.375, 0.5, 0.375, 0.75, 0.125, 0.75, 0.625, 0.5, 0.875, 0.5, 0.875, 0.75, 0.625, 0.75])
me_cube_017.update()
me_cube_018 = bpy.data.meshes.new('Cube.018')
me_cube_018.from_pydata([(-0.005, -0.005, -0.015), (-0.005, -0.005, 0.005), (-0.005, 0.005, -0.015), (-0.005, 0.005, 0.005), (0.005, -0.005, -0.015), (0.005, -0.005, 0.005), (0.005, 0.005, -0.015), (0.005, 0.005, 0.005)], [], [(0, 1, 3, 2), (2, 3, 7, 6), (6, 7, 5, 4), (4, 5, 1, 0), (2, 6, 4, 0), (7, 3, 1, 5)])
_uv = me_cube_018.uv_layers.new(name='UVMap')
_uv.uv.foreach_set('vector', [0.375, 0.0, 0.625, 0.0, 0.625, 0.25, 0.375, 0.25, 0.375, 0.25, 0.625, 0.25, 0.625, 0.5, 0.375, 0.5, 0.375, 0.5, 0.625, 0.5, 0.625, 0.75, 0.375, 0.75, 0.375, 0.75, 0.625, 0.75, 0.625, 1.0, 0.375, 1.0, 0.125, 0.5, 0.375, 0.5, 0.375, 0.75, 0.125, 0.75, 0.625, 0.5, 0.875, 0.5, 0.875, 0.75, 0.625, 0.75])
me_cube_018.update()
me_cube_019 = bpy.data.meshes.new('Cube.019')
me_cube_019.from_pydata([(-0.005, -0.005, -0.015), (-0.005, -0.005, 0.005), (-0.005, 0.005, -0.015), (-0.005, 0.005, 0.005), (0.005, -0.005, -0.015), (0.005, -0.005, 0.005), (0.005, 0.005, -0.015), (0.005, 0.005, 0.005)], [], [(0, 1, 3, 2), (2, 3, 7, 6), (6, 7, 5, 4), (4, 5, 1, 0), (2, 6, 4, 0), (7, 3, 1, 5)])
_uv = me_cube_019.uv_layers.new(name='UVMap')
_uv.uv.foreach_set('vector', [0.375, 0.0, 0.625, 0.0, 0.625, 0.25, 0.375, 0.25, 0.375, 0.25, 0.625, 0.25, 0.625, 0.5, 0.375, 0.5, 0.375, 0.5, 0.625, 0.5, 0.625, 0.75, 0.375, 0.75, 0.375, 0.75, 0.625, 0.75, 0.625, 1.0, 0.375, 1.0, 0.125, 0.5, 0.375, 0.5, 0.375, 0.75, 0.125, 0.75, 0.625, 0.5, 0.875, 0.5, 0.875, 0.75, 0.625, 0.75])
me_cube_019.update()
me_cube_020 = bpy.data.meshes.new('Cube.020')
me_cube_020.from_pydata([(-0.005, -0.005, -0.015), (-0.005, -0.005, 0.005), (-0.005, 0.005, -0.015), (-0.005, 0.005, 0.005), (0.005, -0.005, -0.015), (0.005, -0.005, 0.005), (0.005, 0.005, -0.015), (0.005, 0.005, 0.005)], [], [(0, 1, 3, 2), (2, 3, 7, 6), (6, 7, 5, 4), (4, 5, 1, 0), (2, 6, 4, 0), (7, 3, 1, 5)])
_uv = me_cube_020.uv_layers.new(name='UVMap')
_uv.uv.foreach_set('vector', [0.375, 0.0, 0.625, 0.0, 0.625, 0.25, 0.375, 0.25, 0.375, 0.25, 0.625, 0.25, 0.625, 0.5, 0.375, 0.5, 0.375, 0.5, 0.625, 0.5, 0.625, 0.75, 0.375, 0.75, 0.375, 0.75, 0.625, 0.75, 0.625, 1.0, 0.375, 1.0, 0.125, 0.5, 0.375, 0.5, 0.375, 0.75, 0.125, 0.75, 0.625, 0.5, 0.875, 0.5, 0.875, 0.75, 0.625, 0.75])
me_cube_020.update()
me_cube_021 = bpy.data.meshes.new('Cube.021')
me_cube_021.from_pydata([(-0.005, -0.005, -0.015), (-0.005, -0.005, 0.005), (-0.005, 0.005, -0.015), (-0.005, 0.005, 0.005), (0.005, -0.005, -0.015), (0.005, -0.005, 0.005), (0.005, 0.005, -0.015), (0.005, 0.005, 0.005)], [], [(0, 1, 3, 2), (2, 3, 7, 6), (6, 7, 5, 4), (4, 5, 1, 0), (2, 6, 4, 0), (7, 3, 1, 5)])
_uv = me_cube_021.uv_layers.new(name='UVMap')
_uv.uv.foreach_set('vector', [0.375, 0.0, 0.625, 0.0, 0.625, 0.25, 0.375, 0.25, 0.375, 0.25, 0.625, 0.25, 0.625, 0.5, 0.375, 0.5, 0.375, 0.5, 0.625, 0.5, 0.625, 0.75, 0.375, 0.75, 0.375, 0.75, 0.625, 0.75, 0.625, 1.0, 0.375, 1.0, 0.125, 0.5, 0.375, 0.5, 0.375, 0.75, 0.125, 0.75, 0.625, 0.5, 0.875, 0.5, 0.875, 0.75, 0.625, 0.75])
me_cube_021.update()
me_cube_022 = bpy.data.meshes.new('Cube.022')
me_cube_022.from_pydata([(-0.005, -0.005, -0.005), (-0.005, -0.005, 0.005), (-0.005, 0.005, -0.005), (-0.005, 0.005, 0.005), (0.005, -0.005, -0.005), (0.005, -0.005, 0.005), (0.005, 0.005, -0.005), (0.005, 0.005, 0.005)], [], [(0, 1, 3, 2), (2, 3, 7, 6), (6, 7, 5, 4), (4, 5, 1, 0), (2, 6, 4, 0), (7, 3, 1, 5)])
_uv = me_cube_022.uv_layers.new(name='UVMap')
_uv.uv.foreach_set('vector', [0.375, 0.0, 0.625, 0.0, 0.625, 0.25, 0.375, 0.25, 0.375, 0.25, 0.625, 0.25, 0.625, 0.5, 0.375, 0.5, 0.375, 0.5, 0.625, 0.5, 0.625, 0.75, 0.375, 0.75, 0.375, 0.75, 0.625, 0.75, 0.625, 1.0, 0.375, 1.0, 0.125, 0.5, 0.375, 0.5, 0.375, 0.75, 0.125, 0.75, 0.625, 0.5, 0.875, 0.5, 0.875, 0.75, 0.625, 0.75])
me_cube_022.update()
me_cube_023 = bpy.data.meshes.new('Cube.023')
me_cube_023.from_pydata([(-0.005, -0.005, -0.005), (-0.005, -0.005, 0.005), (-0.005, 0.005, -0.005), (-0.005, 0.005, 0.005), (0.005, -0.005, -0.005), (0.005, -0.005, 0.005), (0.005, 0.005, -0.005), (0.005, 0.005, 0.005)], [], [(0, 1, 3, 2), (2, 3, 7, 6), (6, 7, 5, 4), (4, 5, 1, 0), (2, 6, 4, 0), (7, 3, 1, 5)])
_uv = me_cube_023.uv_layers.new(name='UVMap')
_uv.uv.foreach_set('vector', [0.375, 0.0, 0.625, 0.0, 0.625, 0.25, 0.375, 0.25, 0.375, 0.25, 0.625, 0.25, 0.625, 0.5, 0.375, 0.5, 0.375, 0.5, 0.625, 0.5, 0.625, 0.75, 0.375, 0.75, 0.375, 0.75, 0.625, 0.75, 0.625, 1.0, 0.375, 1.0, 0.125, 0.5, 0.375, 0.5, 0.375, 0.75, 0.125, 0.75, 0.625, 0.5, 0.875, 0.5, 0.875, 0.75, 0.625, 0.75])
me_cube_023.update()
me_cube_024 = bpy.data.meshes.new('Cube.024')
me_cube_024.from_pydata([(-0.005, -0.005, -0.005), (-0.005, -0.005, 0.005), (-0.005, 0.005, -0.005), (-0.005, 0.005, 0.005), (0.005, -0.005, -0.005), (0.005, -0.005, 0.005), (0.005, 0.005, -0.005), (0.005, 0.005, 0.005)], [], [(0, 1, 3, 2), (2, 3, 7, 6), (6, 7, 5, 4), (4, 5, 1, 0), (2, 6, 4, 0), (7, 3, 1, 5)])
_uv = me_cube_024.uv_layers.new(name='UVMap')
_uv.uv.foreach_set('vector', [0.375, 0.0, 0.625, 0.0, 0.625, 0.25, 0.375, 0.25, 0.375, 0.25, 0.625, 0.25, 0.625, 0.5, 0.375, 0.5, 0.375, 0.5, 0.625, 0.5, 0.625, 0.75, 0.375, 0.75, 0.375, 0.75, 0.625, 0.75, 0.625, 1.0, 0.375, 1.0, 0.125, 0.5, 0.375, 0.5, 0.375, 0.75, 0.125, 0.75, 0.625, 0.5, 0.875, 0.5, 0.875, 0.75, 0.625, 0.75])
me_cube_024.update()
me_cube_025 = bpy.data.meshes.new('Cube.025')
me_cube_025.from_pydata([(-0.005, -0.005, -0.005), (-0.005, -0.005, 0.005), (-0.005, 0.005, -0.005), (-0.005, 0.005, 0.005), (0.005, -0.005, -0.005), (0.005, -0.005, 0.005), (0.005, 0.005, -0.005), (0.005, 0.005, 0.005)], [], [(0, 1, 3, 2), (2, 3, 7, 6), (6, 7, 5, 4), (4, 5, 1, 0), (2, 6, 4, 0), (7, 3, 1, 5)])
_uv = me_cube_025.uv_layers.new(name='UVMap')
_uv.uv.foreach_set('vector', [0.375, 0.0, 0.625, 0.0, 0.625, 0.25, 0.375, 0.25, 0.375, 0.25, 0.625, 0.25, 0.625, 0.5, 0.375, 0.5, 0.375, 0.5, 0.625, 0.5, 0.625, 0.75, 0.375, 0.75, 0.375, 0.75, 0.625, 0.75, 0.625, 1.0, 0.375, 1.0, 0.125, 0.5, 0.375, 0.5, 0.375, 0.75, 0.125, 0.75, 0.625, 0.5, 0.875, 0.5, 0.875, 0.75, 0.625, 0.75])
me_cube_025.update()
me_cube_026 = bpy.data.meshes.new('Cube.026')
me_cube_026.from_pydata([(-0.005, -0.005, -0.005), (-0.005, -0.005, 0.005), (-0.005, 0.005, -0.005), (-0.005, 0.005, 0.005), (0.005, -0.005, -0.005), (0.005, -0.005, 0.005), (0.005, 0.005, -0.005), (0.005, 0.005, 0.005)], [], [(0, 1, 3, 2), (2, 3, 7, 6), (6, 7, 5, 4), (4, 5, 1, 0), (2, 6, 4, 0), (7, 3, 1, 5)])
_uv = me_cube_026.uv_layers.new(name='UVMap')
_uv.uv.foreach_set('vector', [0.375, 0.0, 0.625, 0.0, 0.625, 0.25, 0.375, 0.25, 0.375, 0.25, 0.625, 0.25, 0.625, 0.5, 0.375, 0.5, 0.375, 0.5, 0.625, 0.5, 0.625, 0.75, 0.375, 0.75, 0.375, 0.75, 0.625, 0.75, 0.625, 1.0, 0.375, 1.0, 0.125, 0.5, 0.375, 0.5, 0.375, 0.75, 0.125, 0.75, 0.625, 0.5, 0.875, 0.5, 0.875, 0.75, 0.625, 0.75])
me_cube_026.update()
me_cube_027 = bpy.data.meshes.new('Cube.027')
me_cube_027.from_pydata([(-0.005, -0.005, -0.005), (-0.005, -0.005, 0.005), (-0.005, 0.005, -0.005), (-0.005, 0.005, 0.005), (0.005, -0.005, -0.005), (0.005, -0.005, 0.005), (0.005, 0.005, -0.005), (0.005, 0.005, 0.005)], [], [(0, 1, 3, 2), (2, 3, 7, 6), (6, 7, 5, 4), (4, 5, 1, 0), (2, 6, 4, 0), (7, 3, 1, 5)])
_uv = me_cube_027.uv_layers.new(name='UVMap')
_uv.uv.foreach_set('vector', [0.375, 0.0, 0.625, 0.0, 0.625, 0.25, 0.375, 0.25, 0.375, 0.25, 0.625, 0.25, 0.625, 0.5, 0.375, 0.5, 0.375, 0.5, 0.625, 0.5, 0.625, 0.75, 0.375, 0.75, 0.375, 0.75, 0.625, 0.75, 0.625, 1.0, 0.375, 1.0, 0.125, 0.5, 0.375, 0.5, 0.375, 0.75, 0.125, 0.75, 0.625, 0.5, 0.875, 0.5, 0.875, 0.75, 0.625, 0.75])
me_cube_027.update()
me_cube_028 = bpy.data.meshes.new('Cube.028')
me_cube_028.from_pydata([(-0.005, -0.005, -0.005), (-0.005, -0.005, 0.005), (-0.005, 0.005, -0.005), (-0.005, 0.005, 0.005), (0.005, -0.005, -0.005), (0.005, -0.005, 0.005), (0.005, 0.005, -0.005), (0.005, 0.005, 0.005)], [], [(0, 1, 3, 2), (2, 3, 7, 6), (6, 7, 5, 4), (4, 5, 1, 0), (2, 6, 4, 0), (7, 3, 1, 5)])
_uv = me_cube_028.uv_layers.new(name='UVMap')
_uv.uv.foreach_set('vector', [0.375, 0.0, 0.625, 0.0, 0.625, 0.25, 0.375, 0.25, 0.375, 0.25, 0.625, 0.25, 0.625, 0.5, 0.375, 0.5, 0.375, 0.5, 0.625, 0.5, 0.625, 0.75, 0.375, 0.75, 0.375, 0.75, 0.625, 0.75, 0.625, 1.0, 0.375, 1.0, 0.125, 0.5, 0.375, 0.5, 0.375, 0.75, 0.125, 0.75, 0.625, 0.5, 0.875, 0.5, 0.875, 0.75, 0.625, 0.75])
me_cube_028.update()
me_cube_030 = bpy.data.meshes.new('Cube.030')
me_cube_030.from_pydata([(-0.005, -0.005, -0.005), (-0.005, 0.005, -0.005), (0.005, -0.005, -0.005), (0.005, 0.005, -0.005), (-0.005, 0.0, 0.0), (0.005, 0.0, 0.0)], [], [(2, 5, 4, 0), (1, 3, 2, 0), (1, 0, 4), (3, 1, 4, 5), (2, 3, 5)])
_uv = me_cube_030.uv_layers.new(name='UVMap')
_uv.uv.foreach_set('vector', [0.375, 0.75, 0.5, 0.625, 0.5, 0.125, 0.375, 0.0, 0.125, 0.5, 0.375, 0.5, 0.375, 0.75, 0.125, 0.75, 0.375, 0.25, 0.375, 0.0, 0.5, 0.125, 0.375, 0.5, 0.375, 0.25, 0.5, 0.125, 0.5, 0.625, 0.375, 0.75, 0.375, 0.5, 0.5, 0.625])
me_cube_030.update()
me_cube_031 = bpy.data.meshes.new('Cube.031')
me_cube_031.from_pydata([(-0.005, -0.005, -0.005), (-0.005, 0.005, -0.005), (0.005, -0.005, -0.005), (0.005, 0.005, -0.005), (-0.005, 0.0, 0.0), (0.005, 0.0, 0.0)], [], [(2, 5, 4, 0), (1, 3, 2, 0), (1, 0, 4), (3, 1, 4, 5), (2, 3, 5)])
_uv = me_cube_031.uv_layers.new(name='UVMap')
_uv.uv.foreach_set('vector', [0.375, 0.75, 0.5, 0.625, 0.5, 0.125, 0.375, 0.0, 0.125, 0.5, 0.375, 0.5, 0.375, 0.75, 0.125, 0.75, 0.375, 0.25, 0.375, 0.0, 0.5, 0.125, 0.375, 0.5, 0.375, 0.25, 0.5, 0.125, 0.5, 0.625, 0.375, 0.75, 0.375, 0.5, 0.5, 0.625])
me_cube_031.update()
me_cube_032 = bpy.data.meshes.new('Cube.032')
me_cube_032.from_pydata([(-0.005, -0.005, -0.005), (-0.005, -0.005, 0.005), (-0.005, 0.005, -0.005), (-0.005, 0.005, 0.005), (0.005, -0.005, -0.005), (0.005, -0.005, 0.005), (0.005, 0.005, -0.005), (0.005, 0.005, 0.005)], [], [(0, 1, 3, 2), (2, 3, 7, 6), (6, 7, 5, 4), (4, 5, 1, 0), (2, 6, 4, 0), (7, 3, 1, 5)])
_uv = me_cube_032.uv_layers.new(name='UVMap')
_uv.uv.foreach_set('vector', [0.375, 0.0, 0.625, 0.0, 0.625, 0.25, 0.375, 0.25, 0.375, 0.25, 0.625, 0.25, 0.625, 0.5, 0.375, 0.5, 0.375, 0.5, 0.625, 0.5, 0.625, 0.75, 0.375, 0.75, 0.375, 0.75, 0.625, 0.75, 0.625, 1.0, 0.375, 1.0, 0.125, 0.5, 0.375, 0.5, 0.375, 0.75, 0.125, 0.75, 0.625, 0.5, 0.875, 0.5, 0.875, 0.75, 0.625, 0.75])
me_cube_032.update()
me_cube_033 = bpy.data.meshes.new('Cube.033')
me_cube_033.from_pydata([(-0.005, -0.005, -0.005), (-0.005, -0.005, 0.005), (-0.005, 0.005, -0.005), (-0.005, 0.005, 0.005), (0.005, -0.005, -0.005), (0.005, -0.005, 0.005), (0.005, 0.005, -0.005), (0.005, 0.005, 0.005)], [], [(0, 1, 3, 2), (2, 3, 7, 6), (6, 7, 5, 4), (4, 5, 1, 0), (2, 6, 4, 0), (7, 3, 1, 5)])
_uv = me_cube_033.uv_layers.new(name='UVMap')
_uv.uv.foreach_set('vector', [0.375, 0.0, 0.625, 0.0, 0.625, 0.25, 0.375, 0.25, 0.375, 0.25, 0.625, 0.25, 0.625, 0.5, 0.375, 0.5, 0.375, 0.5, 0.625, 0.5, 0.625, 0.75, 0.375, 0.75, 0.375, 0.75, 0.625, 0.75, 0.625, 1.0, 0.375, 1.0, 0.125, 0.5, 0.375, 0.5, 0.375, 0.75, 0.125, 0.75, 0.625, 0.5, 0.875, 0.5, 0.875, 0.75, 0.625, 0.75])
me_cube_033.update()
me_cube_034 = bpy.data.meshes.new('Cube.034')
me_cube_034.from_pydata([(-0.005, -0.005, -0.005), (-0.005, -0.005, 0.005), (-0.005, 0.005, -0.005), (-0.005, 0.005, 0.005), (0.005, -0.005, -0.005), (0.005, -0.005, 0.005), (0.005, 0.005, -0.005), (0.005, 0.005, 0.005)], [], [(0, 1, 3, 2), (2, 3, 7, 6), (6, 7, 5, 4), (4, 5, 1, 0), (2, 6, 4, 0), (7, 3, 1, 5)])
_uv = me_cube_034.uv_layers.new(name='UVMap')
_uv.uv.foreach_set('vector', [0.375, 0.0, 0.625, 0.0, 0.625, 0.25, 0.375, 0.25, 0.375, 0.25, 0.625, 0.25, 0.625, 0.5, 0.375, 0.5, 0.375, 0.5, 0.625, 0.5, 0.625, 0.75, 0.375, 0.75, 0.375, 0.75, 0.625, 0.75, 0.625, 1.0, 0.375, 1.0, 0.125, 0.5, 0.375, 0.5, 0.375, 0.75, 0.125, 0.75, 0.625, 0.5, 0.875, 0.5, 0.875, 0.75, 0.625, 0.75])
me_cube_034.update()
me_cube_035 = bpy.data.meshes.new('Cube.035')
me_cube_035.from_pydata([(-0.005, -0.005, -0.005), (-0.005, -0.005, 0.005), (-0.005, 0.005, -0.005), (-0.005, 0.005, 0.005), (0.005, -0.005, -0.005), (0.005, -0.005, 0.005), (0.005, 0.005, -0.005), (0.005, 0.005, 0.005)], [], [(0, 1, 3, 2), (2, 3, 7, 6), (6, 7, 5, 4), (4, 5, 1, 0), (2, 6, 4, 0), (7, 3, 1, 5)])
_uv = me_cube_035.uv_layers.new(name='UVMap')
_uv.uv.foreach_set('vector', [0.375, 0.0, 0.625, 0.0, 0.625, 0.25, 0.375, 0.25, 0.375, 0.25, 0.625, 0.25, 0.625, 0.5, 0.375, 0.5, 0.375, 0.5, 0.625, 0.5, 0.625, 0.75, 0.375, 0.75, 0.375, 0.75, 0.625, 0.75, 0.625, 1.0, 0.375, 1.0, 0.125, 0.5, 0.375, 0.5, 0.375, 0.75, 0.125, 0.75, 0.625, 0.5, 0.875, 0.5, 0.875, 0.75, 0.625, 0.75])
me_cube_035.update()
me_cube_036 = bpy.data.meshes.new('Cube.036')
me_cube_036.from_pydata([(-0.005, -0.005, -0.005), (-0.005, -0.005, 0.005), (-0.005, 0.005, -0.005), (-0.005, 0.005, 0.005), (0.005, -0.005, -0.005), (0.005, -0.005, 0.005), (0.005, 0.005, -0.005), (0.005, 0.005, 0.005)], [], [(0, 1, 3, 2), (2, 3, 7, 6), (6, 7, 5, 4), (4, 5, 1, 0), (2, 6, 4, 0), (7, 3, 1, 5)])
_uv = me_cube_036.uv_layers.new(name='UVMap')
_uv.uv.foreach_set('vector', [0.375, 0.0, 0.625, 0.0, 0.625, 0.25, 0.375, 0.25, 0.375, 0.25, 0.625, 0.25, 0.625, 0.5, 0.375, 0.5, 0.375, 0.5, 0.625, 0.5, 0.625, 0.75, 0.375, 0.75, 0.375, 0.75, 0.625, 0.75, 0.625, 1.0, 0.375, 1.0, 0.125, 0.5, 0.375, 0.5, 0.375, 0.75, 0.125, 0.75, 0.625, 0.5, 0.875, 0.5, 0.875, 0.75, 0.625, 0.75])
me_cube_036.update()
me_cube_037 = bpy.data.meshes.new('Cube.037')
me_cube_037.from_pydata([(-0.005, -0.005, -0.015), (-0.005, -0.005, 0.005), (-0.005, 0.005, -0.015), (-0.005, 0.005, 0.005), (0.005, -0.005, -0.015), (0.005, -0.005, 0.005), (0.005, 0.005, -0.015), (0.005, 0.005, 0.005)], [], [(0, 1, 3, 2), (2, 3, 7, 6), (6, 7, 5, 4), (4, 5, 1, 0), (2, 6, 4, 0), (7, 3, 1, 5)])
_uv = me_cube_037.uv_layers.new(name='UVMap')
_uv.uv.foreach_set('vector', [0.375, 0.0, 0.625, 0.0, 0.625, 0.25, 0.375, 0.25, 0.375, 0.25, 0.625, 0.25, 0.625, 0.5, 0.375, 0.5, 0.375, 0.5, 0.625, 0.5, 0.625, 0.75, 0.375, 0.75, 0.375, 0.75, 0.625, 0.75, 0.625, 1.0, 0.375, 1.0, 0.125, 0.5, 0.375, 0.5, 0.375, 0.75, 0.125, 0.75, 0.625, 0.5, 0.875, 0.5, 0.875, 0.75, 0.625, 0.75])
me_cube_037.update()
me_cube_038 = bpy.data.meshes.new('Cube.038')
me_cube_038.from_pydata([(-0.005, -0.005, -0.015), (-0.005, -0.005, 0.005), (-0.005, 0.005, -0.015), (-0.005, 0.005, 0.005), (0.005, -0.005, -0.015), (0.005, -0.005, 0.005), (0.005, 0.005, -0.015), (0.005, 0.005, 0.005)], [], [(0, 1, 3, 2), (2, 3, 7, 6), (6, 7, 5, 4), (4, 5, 1, 0), (2, 6, 4, 0), (7, 3, 1, 5)])
_uv = me_cube_038.uv_layers.new(name='UVMap')
_uv.uv.foreach_set('vector', [0.375, 0.0, 0.625, 0.0, 0.625, 0.25, 0.375, 0.25, 0.375, 0.25, 0.625, 0.25, 0.625, 0.5, 0.375, 0.5, 0.375, 0.5, 0.625, 0.5, 0.625, 0.75, 0.375, 0.75, 0.375, 0.75, 0.625, 0.75, 0.625, 1.0, 0.375, 1.0, 0.125, 0.5, 0.375, 0.5, 0.375, 0.75, 0.125, 0.75, 0.625, 0.5, 0.875, 0.5, 0.875, 0.75, 0.625, 0.75])
me_cube_038.update()
me_cube_039 = bpy.data.meshes.new('Cube.039')
me_cube_039.from_pydata([(-0.005, -0.005, -0.015), (-0.005, -0.005, 0.005), (-0.005, 0.005, -0.015), (-0.005, 0.005, 0.005), (0.005, -0.005, -0.015), (0.005, -0.005, 0.005), (0.005, 0.005, -0.015), (0.005, 0.005, 0.005)], [], [(0, 1, 3, 2), (2, 3, 7, 6), (6, 7, 5, 4), (4, 5, 1, 0), (2, 6, 4, 0), (7, 3, 1, 5)])
_uv = me_cube_039.uv_layers.new(name='UVMap')
_uv.uv.foreach_set('vector', [0.375, 0.0, 0.625, 0.0, 0.625, 0.25, 0.375, 0.25, 0.375, 0.25, 0.625, 0.25, 0.625, 0.5, 0.375, 0.5, 0.375, 0.5, 0.625, 0.5, 0.625, 0.75, 0.375, 0.75, 0.375, 0.75, 0.625, 0.75, 0.625, 1.0, 0.375, 1.0, 0.125, 0.5, 0.375, 0.5, 0.375, 0.75, 0.125, 0.75, 0.625, 0.5, 0.875, 0.5, 0.875, 0.75, 0.625, 0.75])
me_cube_039.update()
me_cube_040 = bpy.data.meshes.new('Cube.040')
me_cube_040.from_pydata([(-0.005, -0.005, -0.015), (-0.005, -0.005, 0.005), (-0.005, 0.005, -0.015), (-0.005, 0.005, 0.005), (0.005, -0.005, -0.015), (0.005, -0.005, 0.005), (0.005, 0.005, -0.015), (0.005, 0.005, 0.005)], [], [(0, 1, 3, 2), (2, 3, 7, 6), (6, 7, 5, 4), (4, 5, 1, 0), (2, 6, 4, 0), (7, 3, 1, 5)])
_uv = me_cube_040.uv_layers.new(name='UVMap')
_uv.uv.foreach_set('vector', [0.375, 0.0, 0.625, 0.0, 0.625, 0.25, 0.375, 0.25, 0.375, 0.25, 0.625, 0.25, 0.625, 0.5, 0.375, 0.5, 0.375, 0.5, 0.625, 0.5, 0.625, 0.75, 0.375, 0.75, 0.375, 0.75, 0.625, 0.75, 0.625, 1.0, 0.375, 1.0, 0.125, 0.5, 0.375, 0.5, 0.375, 0.75, 0.125, 0.75, 0.625, 0.5, 0.875, 0.5, 0.875, 0.75, 0.625, 0.75])
me_cube_040.update()
me_cube_041 = bpy.data.meshes.new('Cube.041')
me_cube_041.from_pydata([(-0.005, -0.005, -0.005), (-0.005, -0.005, 0.005), (-0.005, 0.005, -0.005), (-0.005, 0.005, 0.005), (0.005, -0.005, -0.005), (0.005, -0.005, 0.005), (0.005, 0.005, -0.005), (0.005, 0.005, 0.005)], [], [(0, 1, 3, 2), (2, 3, 7, 6), (6, 7, 5, 4), (4, 5, 1, 0), (2, 6, 4, 0), (7, 3, 1, 5)])
_uv = me_cube_041.uv_layers.new(name='UVMap')
_uv.uv.foreach_set('vector', [0.375, 0.0, 0.625, 0.0, 0.625, 0.25, 0.375, 0.25, 0.375, 0.25, 0.625, 0.25, 0.625, 0.5, 0.375, 0.5, 0.375, 0.5, 0.625, 0.5, 0.625, 0.75, 0.375, 0.75, 0.375, 0.75, 0.625, 0.75, 0.625, 1.0, 0.375, 1.0, 0.125, 0.5, 0.375, 0.5, 0.375, 0.75, 0.125, 0.75, 0.625, 0.5, 0.875, 0.5, 0.875, 0.75, 0.625, 0.75])
me_cube_041.update()
me_cube_042 = bpy.data.meshes.new('Cube.042')
me_cube_042.from_pydata([(-0.005, -0.005, -0.005), (-0.005, -0.005, 0.005), (-0.005, 0.005, -0.005), (-0.005, 0.005, 0.005), (0.005, -0.005, -0.005), (0.005, -0.005, 0.005), (0.005, 0.005, -0.005), (0.005, 0.005, 0.005)], [], [(0, 1, 3, 2), (2, 3, 7, 6), (6, 7, 5, 4), (4, 5, 1, 0), (2, 6, 4, 0), (7, 3, 1, 5)])
_uv = me_cube_042.uv_layers.new(name='UVMap')
_uv.uv.foreach_set('vector', [0.375, 0.0, 0.625, 0.0, 0.625, 0.25, 0.375, 0.25, 0.375, 0.25, 0.625, 0.25, 0.625, 0.5, 0.375, 0.5, 0.375, 0.5, 0.625, 0.5, 0.625, 0.75, 0.375, 0.75, 0.375, 0.75, 0.625, 0.75, 0.625, 1.0, 0.375, 1.0, 0.125, 0.5, 0.375, 0.5, 0.375, 0.75, 0.125, 0.75, 0.625, 0.5, 0.875, 0.5, 0.875, 0.75, 0.625, 0.75])
me_cube_042.update()
me_cube_043 = bpy.data.meshes.new('Cube.043')
me_cube_043.from_pydata([(-0.005, -0.005, -0.005), (-0.005, -0.005, 0.005), (-0.005, 0.005, -0.005), (-0.005, 0.005, 0.005), (0.005, -0.005, -0.005), (0.005, -0.005, 0.005), (0.005, 0.005, -0.005), (0.005, 0.005, 0.005)], [], [(0, 1, 3, 2), (2, 3, 7, 6), (6, 7, 5, 4), (4, 5, 1, 0), (2, 6, 4, 0), (7, 3, 1, 5)])
_uv = me_cube_043.uv_layers.new(name='UVMap')
_uv.uv.foreach_set('vector', [0.375, 0.0, 0.625, 0.0, 0.625, 0.25, 0.375, 0.25, 0.375, 0.25, 0.625, 0.25, 0.625, 0.5, 0.375, 0.5, 0.375, 0.5, 0.625, 0.5, 0.625, 0.75, 0.375, 0.75, 0.375, 0.75, 0.625, 0.75, 0.625, 1.0, 0.375, 1.0, 0.125, 0.5, 0.375, 0.5, 0.375, 0.75, 0.125, 0.75, 0.625, 0.5, 0.875, 0.5, 0.875, 0.75, 0.625, 0.75])
me_cube_043.update()
me_cube_044 = bpy.data.meshes.new('Cube.044')
me_cube_044.from_pydata([(-0.005, -0.005, -0.005), (-0.005, -0.005, 0.005), (-0.005, 0.005, -0.005), (-0.005, 0.005, 0.005), (0.005, -0.005, -0.005), (0.005, -0.005, 0.005), (0.005, 0.005, -0.005), (0.005, 0.005, 0.005)], [], [(0, 1, 3, 2), (2, 3, 7, 6), (6, 7, 5, 4), (4, 5, 1, 0), (2, 6, 4, 0), (7, 3, 1, 5)])
_uv = me_cube_044.uv_layers.new(name='UVMap')
_uv.uv.foreach_set('vector', [0.375, 0.0, 0.625, 0.0, 0.625, 0.25, 0.375, 0.25, 0.375, 0.25, 0.625, 0.25, 0.625, 0.5, 0.375, 0.5, 0.375, 0.5, 0.625, 0.5, 0.625, 0.75, 0.375, 0.75, 0.375, 0.75, 0.625, 0.75, 0.625, 1.0, 0.375, 1.0, 0.125, 0.5, 0.375, 0.5, 0.375, 0.75, 0.125, 0.75, 0.625, 0.5, 0.875, 0.5, 0.875, 0.75, 0.625, 0.75])
me_cube_044.update()
me_cube_045 = bpy.data.meshes.new('Cube.045')
me_cube_045.from_pydata([(-0.005, -0.005, -0.005), (-0.005, -0.005, 0.005), (-0.005, 0.005, -0.005), (-0.005, 0.005, 0.005), (0.005, -0.005, -0.005), (0.005, -0.005, 0.005), (0.005, 0.005, -0.005), (0.005, 0.005, 0.005)], [], [(0, 1, 3, 2), (2, 3, 7, 6), (6, 7, 5, 4), (4, 5, 1, 0), (2, 6, 4, 0), (7, 3, 1, 5)])
_uv = me_cube_045.uv_layers.new(name='UVMap')
_uv.uv.foreach_set('vector', [0.375, 0.0, 0.625, 0.0, 0.625, 0.25, 0.375, 0.25, 0.375, 0.25, 0.625, 0.25, 0.625, 0.5, 0.375, 0.5, 0.375, 0.5, 0.625, 0.5, 0.625, 0.75, 0.375, 0.75, 0.375, 0.75, 0.625, 0.75, 0.625, 1.0, 0.375, 1.0, 0.125, 0.5, 0.375, 0.5, 0.375, 0.75, 0.125, 0.75, 0.625, 0.5, 0.875, 0.5, 0.875, 0.75, 0.625, 0.75])
me_cube_045.update()
me_cube_046 = bpy.data.meshes.new('Cube.046')
me_cube_046.from_pydata([(-0.005, -0.005, -0.005), (-0.005, -0.005, 0.005), (-0.005, 0.005, -0.005), (-0.005, 0.005, 0.005), (0.005, -0.005, -0.005), (0.005, -0.005, 0.005), (0.005, 0.005, -0.005), (0.005, 0.005, 0.005)], [], [(0, 1, 3, 2), (2, 3, 7, 6), (6, 7, 5, 4), (4, 5, 1, 0), (2, 6, 4, 0), (7, 3, 1, 5)])
_uv = me_cube_046.uv_layers.new(name='UVMap')
_uv.uv.foreach_set('vector', [0.375, 0.0, 0.625, 0.0, 0.625, 0.25, 0.375, 0.25, 0.375, 0.25, 0.625, 0.25, 0.625, 0.5, 0.375, 0.5, 0.375, 0.5, 0.625, 0.5, 0.625, 0.75, 0.375, 0.75, 0.375, 0.75, 0.625, 0.75, 0.625, 1.0, 0.375, 1.0, 0.125, 0.5, 0.375, 0.5, 0.375, 0.75, 0.125, 0.75, 0.625, 0.5, 0.875, 0.5, 0.875, 0.75, 0.625, 0.75])
me_cube_046.update()
me_cube_014 = bpy.data.meshes.new('Cube.014')
me_cube_014.from_pydata([(-0.0125, -0.01, -0.0125), (-0.0125, -0.01, 0.0125), (-0.0125, 0.01, -0.0125), (-0.0125, 0.01, 0.0125), (0.0125, -0.01, -0.0025), (0.01205, -0.01, 0.001449), (0.01237, -0.01, -0.000515), (0.00995, -0.01, 0.01055), (0.0075, -0.01, 0.0125), (0.009046, -0.01, 0.01193), (0.0075, 0.01, 0.0125), (0.00995, 0.01, 0.01055), (0.009046, 0.01, 0.01193), (0.01205, 0.01, 0.001449), (0.0125, 0.01, -0.0025), (0.01237, 0.01, -0.000515), (0.0085, -0.01, -0.0125), (0.0125, -0.01, -0.0085), (0.0105, -0.01, -0.01196), (0.01196, -0.01, -0.0105), (0.0125, 0.01, -0.0085), (0.0085, 0.01, -0.0125), (0.01196, 0.01, -0.0105), (0.0105, 0.01, -0.01196)], [], [(0, 1, 3, 2), (10, 3, 1, 8), (16, 18, 19, 17, 4, 6, 5, 7, 9, 8, 1, 0), (2, 3, 10, 12, 11, 13, 15, 14, 20, 22, 23, 21), (2, 21, 16, 0), (10, 8, 9, 12), (12, 9, 7, 11), (4, 14, 15, 6), (6, 15, 13, 5), (11, 7, 5, 13), (16, 21, 23, 18), (18, 23, 22, 19), (19, 22, 20, 17), (20, 14, 4, 17)])
_uv = me_cube_014.uv_layers.new(name='UVMap')
_uv.uv.foreach_set('vector', [0.375, 0.0, 0.625, 0.0, 0.625, 0.25, 0.375, 0.25, 0.675, 0.5, 0.875, 0.5, 0.875, 0.75, 0.675, 0.75, 0.375, 0.79, 0.3827, 0.77, 0.4096, 0.7554, 0.4483, 0.75, 0.5583, 0.75, 0.5929, 0.7513, 0.5995, 0.7545, 0.6205, 0.7755, 0.622, 0.7845, 0.625, 0.8, 0.625, 1.0, 0.375, 1.0, 0.375, 0.25, 0.625, 0.25, 0.625, 0.45, 0.622, 0.4655, 0.6205, 0.4745, 0.5995, 0.4955, 0.5929, 0.4987, 0.5583, 0.5, 0.4483, 0.5, 0.4096, 0.4946, 0.3827, 0.48, 0.375, 0.46, 0.125, 0.5, 0.335, 0.5, 0.335, 0.75, 0.125, 0.75, 0.675, 0.5, 0.675, 0.75, 0.655, 0.75, 0.655, 0.5, 0.655, 0.5, 0.655, 0.75, 0.646, 0.75, 0.646, 0.5, 0.5583, 0.75, 0.5583, 0.5, 0.595, 0.5, 0.595, 0.75, 0.595, 0.75, 0.595, 0.5, 0.604, 0.5, 0.604, 0.75, 0.646, 0.5, 0.646, 0.75, 0.604, 0.75, 0.604, 0.5, 0.335, 0.75, 0.335, 0.5, 0.355, 0.5, 0.355, 0.75, 0.355, 0.75, 0.355, 0.5, 0.4117, 0.5, 0.4117, 0.75, 0.4117, 0.75, 0.4117, 0.5, 0.4483, 0.5, 0.4483, 0.75, 0.4483, 0.5, 0.5583, 0.5, 0.5583, 0.75, 0.4483, 0.75])
me_cube_014.update()
me_cube_015 = bpy.data.meshes.new('Cube.015')
me_cube_015.from_pydata([(-0.015, -0.0125, -0.0125), (-0.015, -0.0125, 0.0125), (-0.015, 0.0125, -0.0125), (-0.015, 0.0125, 0.0125), (0.015, -0.0125, -0.0125), (0.015, -0.0125, 0.0125), (0.015, 0.0125, -0.0125), (0.015, 0.0125, 0.0125)], [], [(0, 1, 3, 2), (2, 3, 7, 6), (6, 7, 5, 4), (4, 5, 1, 0), (2, 6, 4, 0), (7, 3, 1, 5)])
_uv = me_cube_015.uv_layers.new(name='UVMap')
_uv.uv.foreach_set('vector', [0.375, 0.0, 0.625, 0.0, 0.625, 0.25, 0.375, 0.25, 0.375, 0.25, 0.625, 0.25, 0.625, 0.5, 0.375, 0.5, 0.375, 0.5, 0.625, 0.5, 0.625, 0.75, 0.375, 0.75, 0.375, 0.75, 0.625, 0.75, 0.625, 1.0, 0.375, 1.0, 0.125, 0.5, 0.375, 0.5, 0.375, 0.75, 0.125, 0.75, 0.625, 0.5, 0.875, 0.5, 0.875, 0.75, 0.625, 0.75])
me_cube_015.update()
me_cube_013 = bpy.data.meshes.new('Cube.013')
me_cube_013.from_pydata([(-0.005, 0.0, -0.02), (-0.005, 0.0, 0.01), (-0.005, 0.005, -0.02), (-0.005, 0.005, 0.01), (0.005, 0.0, -0.02), (0.005, 0.0, 0.01), (0.005, 0.005, -0.02), (0.005, 0.005, 0.01)], [], [(0, 1, 3, 2), (2, 3, 7, 6), (6, 7, 5, 4), (4, 5, 1, 0), (2, 6, 4, 0), (7, 3, 1, 5)])
_uv = me_cube_013.uv_layers.new(name='UVMap')
_uv.uv.foreach_set('vector', [0.375, 0.0, 0.625, 0.0, 0.625, 0.25, 0.375, 0.25, 0.375, 0.25, 0.625, 0.25, 0.625, 0.5, 0.375, 0.5, 0.375, 0.5, 0.625, 0.5, 0.625, 0.75, 0.375, 0.75, 0.375, 0.75, 0.625, 0.75, 0.625, 1.0, 0.375, 1.0, 0.125, 0.5, 0.375, 0.5, 0.375, 0.75, 0.125, 0.75, 0.625, 0.5, 0.875, 0.5, 0.875, 0.75, 0.625, 0.75])
me_cube_013.update()
me_cube_012 = bpy.data.meshes.new('Cube.012')
me_cube_012.from_pydata([(-0.005, -0.005, -0.02), (-0.005, -0.005, 0.01), (-0.005, 0.0, -0.02), (-0.005, 0.0, 0.01), (0.005, -0.005, -0.02), (0.005, -0.005, 0.01), (0.005, 0.0, -0.02), (0.005, 0.0, 0.01)], [], [(0, 1, 3, 2), (2, 3, 7, 6), (6, 7, 5, 4), (4, 5, 1, 0), (2, 6, 4, 0), (7, 3, 1, 5)])
_uv = me_cube_012.uv_layers.new(name='UVMap')
_uv.uv.foreach_set('vector', [0.375, 0.0, 0.625, 0.0, 0.625, 0.25, 0.375, 0.25, 0.375, 0.25, 0.625, 0.25, 0.625, 0.5, 0.375, 0.5, 0.375, 0.5, 0.625, 0.5, 0.625, 0.75, 0.375, 0.75, 0.375, 0.75, 0.625, 0.75, 0.625, 1.0, 0.375, 1.0, 0.125, 0.5, 0.375, 0.5, 0.375, 0.75, 0.125, 0.75, 0.625, 0.5, 0.875, 0.5, 0.875, 0.75, 0.625, 0.75])
me_cube_012.update()
me_cube_011 = bpy.data.meshes.new('Cube.011')
me_cube_011.from_pydata([(-0.01, -0.005, -0.015), (-0.01, -0.005, 0.005), (-0.01, 0.0, -0.015), (-0.01, 0.0, 0.005), (0.01, -0.005, -0.015), (0.008, -0.005, 0.005), (0.01, 0.0, -0.015), (0.008, 0.0, 0.005), (-0.01, -0.005, -0.009), (-0.01, -0.005, -0.006), (-0.01, 0.0, -0.006), (-0.01, 0.0, -0.009), (0.008, 0.0, -0.006), (0.01, 0.0, -0.009), (0.008, -0.005, -0.006), (0.01, -0.005, -0.009)], [], [(9, 1, 3, 10), (10, 3, 7, 12), (12, 7, 5, 14), (14, 5, 1, 9), (2, 6, 4, 0), (7, 3, 1, 5), (4, 15, 8, 0), (15, 14, 9, 8), (6, 13, 15, 4), (13, 12, 14, 15), (2, 11, 13, 6), (11, 10, 12, 13), (0, 8, 11, 2), (8, 9, 10, 11)])
_uv = me_cube_011.uv_layers.new(name='UVMap')
_uv.uv.foreach_set('vector', [0.4125, 0.0, 0.625, 0.0, 0.625, 0.25, 0.4125, 0.25, 0.4125, 0.25, 0.625, 0.25, 0.625, 0.5, 0.4125, 0.5, 0.4125, 0.5, 0.625, 0.5, 0.625, 0.75, 0.4125, 0.75, 0.4125, 0.75, 0.625, 0.75, 0.625, 1.0, 0.4125, 1.0, 0.125, 0.5, 0.375, 0.5, 0.375, 0.75, 0.125, 0.75, 0.625, 0.5, 0.875, 0.5, 0.875, 0.75, 0.625, 0.75, 0.375, 0.75, 0.375, 0.75, 0.375, 1.0, 0.375, 1.0, 0.375, 0.75, 0.4125, 0.75, 0.4125, 1.0, 0.375, 1.0, 0.375, 0.5, 0.375, 0.5, 0.375, 0.75, 0.375, 0.75, 0.375, 0.5, 0.4125, 0.5, 0.4125, 0.75, 0.375, 0.75, 0.375, 0.25, 0.375, 0.25, 0.375, 0.5, 0.375, 0.5, 0.375, 0.25, 0.4125, 0.25, 0.4125, 0.5, 0.375, 0.5, 0.375, 0.0, 0.375, 0.0, 0.375, 0.25, 0.375, 0.25, 0.375, 0.0, 0.4125, 0.0, 0.4125, 0.25, 0.375, 0.25])
me_cube_011.update()
me_cube_010 = bpy.data.meshes.new('Cube.010')
me_cube_010.from_pydata([(-0.01, 0.0, -0.015), (-0.01, 0.0, 0.005), (-0.01, 0.005, -0.015), (-0.01, 0.005, 0.005), (0.01, 0.0, -0.015), (0.008, 0.0, 0.005), (0.01, 0.005, -0.015), (0.008, 0.005, 0.005), (-0.01, 0.0, -0.009), (-0.01, 0.0, -0.006), (-0.01, 0.005, -0.006), (-0.01, 0.005, -0.009), (0.008, 0.005, -0.006), (0.01, 0.005, -0.009), (0.008, 0.0, -0.006), (0.01, 0.0, -0.009)], [], [(9, 1, 3, 10), (10, 3, 7, 12), (12, 7, 5, 14), (14, 5, 1, 9), (2, 6, 4, 0), (7, 3, 1, 5), (4, 15, 8, 0), (15, 14, 9, 8), (6, 13, 15, 4), (13, 12, 14, 15), (2, 11, 13, 6), (11, 10, 12, 13), (0, 8, 11, 2), (8, 9, 10, 11)])
_uv = me_cube_010.uv_layers.new(name='UVMap')
_uv.uv.foreach_set('vector', [0.4125, 0.0, 0.625, 0.0, 0.625, 0.25, 0.4125, 0.25, 0.4125, 0.25, 0.625, 0.25, 0.625, 0.5, 0.4125, 0.5, 0.4125, 0.5, 0.625, 0.5, 0.625, 0.75, 0.4125, 0.75, 0.4125, 0.75, 0.625, 0.75, 0.625, 1.0, 0.4125, 1.0, 0.125, 0.5, 0.375, 0.5, 0.375, 0.75, 0.125, 0.75, 0.625, 0.5, 0.875, 0.5, 0.875, 0.75, 0.625, 0.75, 0.375, 0.75, 0.375, 0.75, 0.375, 1.0, 0.375, 1.0, 0.375, 0.75, 0.4125, 0.75, 0.4125, 1.0, 0.375, 1.0, 0.375, 0.5, 0.375, 0.5, 0.375, 0.75, 0.375, 0.75, 0.375, 0.5, 0.4125, 0.5, 0.4125, 0.75, 0.375, 0.75, 0.375, 0.25, 0.375, 0.25, 0.375, 0.5, 0.375, 0.5, 0.375, 0.25, 0.4125, 0.25, 0.4125, 0.5, 0.375, 0.5, 0.375, 0.0, 0.375, 0.0, 0.375, 0.25, 0.375, 0.25, 0.375, 0.0, 0.4125, 0.0, 0.4125, 0.25, 0.375, 0.25])
me_cube_010.update()
me_cube_009 = bpy.data.meshes.new('Cube.009')
me_cube_009.from_pydata([(-0.01, -0.0025, -0.0375), (0.005, -0.0025, 0.0125), (-0.01, 0.0025, -0.0375), (0.005, 0.0025, 0.0125), (0.005, -0.0025, -0.0375), (0.005, 0.0025, -0.0375), (0.003, -0.0025, -0.02596), (0.0, -0.0025, -0.02212), (0.003, -0.0025, -0.01827), (0.0, -0.0025, -0.01442), (0.003, -0.0025, -0.01058), (0.0, -0.0025, -0.006731), (0.003, -0.0025, -0.002885), (0.0, -0.0025, 0.0009615), (0.003, -0.0025, 0.004808), (0.0, -0.0025, 0.008654), (0.0, 0.0025, 0.008654), (0.003, 0.0025, 0.004808), (0.0, 0.0025, 0.0009615), (0.003, 0.0025, -0.002885), (0.0, 0.0025, -0.006731), (0.003, 0.0025, -0.01058), (0.0, 0.0025, -0.01442), (0.003, 0.0025, -0.01827), (0.0, 0.0025, -0.02212), (0.003, 0.0025, -0.02596), (0.005, 0.0025, 0.008654), (0.005, 0.0025, 0.004808), (0.005, 0.0025, 0.0009615), (0.005, 0.0025, -0.002885), (0.005, 0.0025, -0.006731), (0.005, 0.0025, -0.01058), (0.005, 0.0025, -0.01442), (0.005, 0.0025, -0.01827), (0.005, 0.0025, -0.02212), (0.005, 0.0025, -0.02596), (0.005, -0.0025, 0.008654), (0.005, -0.0025, 0.004808), (0.005, -0.0025, 0.0009615), (0.005, -0.0025, -0.002885), (0.005, -0.0025, -0.006731), (0.005, -0.0025, -0.01058), (0.005, -0.0025, -0.01442), (0.005, -0.0025, -0.01827), (0.005, -0.0025, -0.02212), (0.005, -0.0025, -0.02596)], [], [(15, 1, 3, 16), (16, 3, 26), (26, 3, 1, 36), (36, 1, 15), (2, 5, 4, 0), (4, 45, 6, 0), (45, 44, 7, 6), (44, 43, 8, 7), (43, 42, 9, 8), (42, 41, 10, 9), (41, 40, 11, 10), (40, 39, 12, 11), (39, 38, 13, 12), (38, 37, 14, 13), (37, 36, 15, 14), (5, 35, 45, 4), (35, 34, 44, 45), (34, 33, 43, 44), (33, 32, 42, 43), (32, 31, 41, 42), (31, 30, 40, 41), (30, 29, 39, 40), (29, 28, 38, 39), (28, 27, 37, 38), (27, 26, 36, 37), (2, 25, 35, 5), (25, 24, 34, 35), (24, 23, 33, 34), (23, 22, 32, 33), (22, 21, 31, 32), (21, 20, 30, 31), (20, 19, 29, 30), (19, 18, 28, 29), (18, 17, 27, 28), (17, 16, 26, 27), (0, 6, 25, 2), (6, 7, 24, 25), (7, 8, 23, 24), (8, 9, 22, 23), (9, 10, 21, 22), (10, 11, 20, 21), (11, 12, 19, 20), (12, 13, 18, 19), (13, 14, 17, 18), (14, 15, 16, 17)])
_uv = me_cube_009.uv_layers.new(name='UVMap')
_uv.uv.foreach_set('vector', [0.6058, 0.0, 0.625, 0.0, 0.625, 0.25, 0.6058, 0.25, 0.6058, 0.25, 0.625, 0.5, 0.6058, 0.5, 0.6058, 0.5, 0.625, 0.5, 0.625, 0.75, 0.6058, 0.75, 0.6058, 0.75, 0.625, 1.0, 0.6058, 1.0, 0.125, 0.5, 0.375, 0.5, 0.375, 0.75, 0.125, 0.75, 0.4135, 0.75, 0.4327, 0.75, 0.4327, 1.0, 0.4135, 1.0, 0.4327, 0.75, 0.4519, 0.75, 0.4519, 1.0, 0.4327, 1.0, 0.4519, 0.75, 0.4712, 0.75, 0.4712, 1.0, 0.4519, 1.0, 0.4712, 0.75, 0.4904, 0.75, 0.4904, 1.0, 0.4712, 1.0, 0.4904, 0.75, 0.5096, 0.75, 0.5096, 1.0, 0.4904, 1.0, 0.5096, 0.75, 0.5288, 0.75, 0.5288, 1.0, 0.5096, 1.0, 0.5288, 0.75, 0.5481, 0.75, 0.5481, 1.0, 0.5288, 1.0, 0.5481, 0.75, 0.5673, 0.75, 0.5673, 1.0, 0.5481, 1.0, 0.5673, 0.75, 0.5865, 0.75, 0.5865, 1.0, 0.5673, 1.0, 0.5865, 0.75, 0.6058, 0.75, 0.6058, 1.0, 0.5865, 1.0, 0.4135, 0.5, 0.4327, 0.5, 0.4327, 0.75, 0.4135, 0.75, 0.4327, 0.5, 0.4519, 0.5, 0.4519, 0.75, 0.4327, 0.75, 0.4519, 0.5, 0.4712, 0.5, 0.4712, 0.75, 0.4519, 0.75, 0.4712, 0.5, 0.4904, 0.5, 0.4904, 0.75, 0.4712, 0.75, 0.4904, 0.5, 0.5096, 0.5, 0.5096, 0.75, 0.4904, 0.75, 0.5096, 0.5, 0.5288, 0.5, 0.5288, 0.75, 0.5096, 0.75, 0.5288, 0.5, 0.5481, 0.5, 0.5481, 0.75, 0.5288, 0.75, 0.5481, 0.5, 0.5673, 0.5, 0.5673, 0.75, 0.5481, 0.75, 0.5673, 0.5, 0.5865, 0.5, 0.5865, 0.75, 0.5673, 0.75, 0.5865, 0.5, 0.6058, 0.5, 0.6058, 0.75, 0.5865, 0.75, 0.4135, 0.25, 0.4327, 0.25, 0.4327, 0.5, 0.4135, 0.5, 0.4327, 0.25, 0.4519, 0.25, 0.4519, 0.5, 0.4327, 0.5, 0.4519, 0.25, 0.4712, 0.25, 0.4712, 0.5, 0.4519, 0.5, 0.4712, 0.25, 0.4904, 0.25, 0.4904, 0.5, 0.4712, 0.5, 0.4904, 0.25, 0.5096, 0.25, 0.5096, 0.5, 0.4904, 0.5, 0.5096, 0.25, 0.5288, 0.25, 0.5288, 0.5, 0.5096, 0.5, 0.5288, 0.25, 0.5481, 0.25, 0.5481, 0.5, 0.5288, 0.5, 0.5481, 0.25, 0.5673, 0.25, 0.5673, 0.5, 0.5481, 0.5, 0.5673, 0.25, 0.5865, 0.25, 0.5865, 0.5, 0.5673, 0.5, 0.5865, 0.25, 0.6058, 0.25, 0.6058, 0.5, 0.5865, 0.5, 0.4135, 0.0, 0.4327, 0.0, 0.4327, 0.25, 0.4135, 0.25, 0.4327, 0.0, 0.4519, 0.0, 0.4519, 0.25, 0.4327, 0.25, 0.4519, 0.0, 0.4712, 0.0, 0.4712, 0.25, 0.4519, 0.25, 0.4712, 0.0, 0.4904, 0.0, 0.4904, 0.25, 0.4712, 0.25, 0.4904, 0.0, 0.5096, 0.0, 0.5096, 0.25, 0.4904, 0.25, 0.5096, 0.0, 0.5288, 0.0, 0.5288, 0.25, 0.5096, 0.25, 0.5288, 0.0, 0.5481, 0.0, 0.5481, 0.25, 0.5288, 0.25, 0.5481, 0.0, 0.5673, 0.0, 0.5673, 0.25, 0.5481, 0.25, 0.5673, 0.0, 0.5865, 0.0, 0.5865, 0.25, 0.5673, 0.25, 0.5865, 0.0, 0.6058, 0.0, 0.6058, 0.25, 0.5865, 0.25])
me_cube_009.update()

# ---- objects
ob_empty = bpy.data.objects.new('Empty', None)
ob_cylinder = bpy.data.objects.new('Cylinder', me_cylinder)
ob_plane = bpy.data.objects.new('Plane', me_plane)
ob_plane_001 = bpy.data.objects.new('Plane.001', me_plane_001)
ob_basepanel = bpy.data.objects.new('BasePanel', me_cube)
ob_cube = bpy.data.objects.new('Cube', me_cube_003)
ob_cube_001 = bpy.data.objects.new('Cube.001', me_cube_001)
ob_cube_002 = bpy.data.objects.new('Cube.002', me_cube_004)
ob_cube_003 = bpy.data.objects.new('Cube.003', me_cube_005)
ob_cube_004 = bpy.data.objects.new('Cube.004', me_cube_006)
ob_cube_005 = bpy.data.objects.new('Cube.005', me_cube_007)
ob_cube_006 = bpy.data.objects.new('Cube.006', me_cube_008)
ob_t_rex = bpy.data.objects.new('T_REX', None)
ob_cat = bpy.data.objects.new('CAT', None)
ob_cube_014 = bpy.data.objects.new('Cube.014', me_cube_016)
ob_cube_015 = bpy.data.objects.new('Cube.015', me_cube_017)
ob_cube_016 = bpy.data.objects.new('Cube.016', me_cube_018)
ob_cube_017 = bpy.data.objects.new('Cube.017', me_cube_019)
ob_cube_018 = bpy.data.objects.new('Cube.018', me_cube_020)
ob_cube_019 = bpy.data.objects.new('Cube.019', me_cube_021)
ob_cube_020 = bpy.data.objects.new('Cube.020', me_cube_022)
ob_cube_021 = bpy.data.objects.new('Cube.021', me_cube_023)
ob_cube_022 = bpy.data.objects.new('Cube.022', me_cube_024)
ob_cube_023 = bpy.data.objects.new('Cube.023', me_cube_025)
ob_cube_024 = bpy.data.objects.new('Cube.024', me_cube_026)
ob_cube_025 = bpy.data.objects.new('Cube.025', me_cube_027)
ob_cube_026 = bpy.data.objects.new('Cube.026', me_cube_028)
ob_cube_027 = bpy.data.objects.new('Cube.027', me_cube_030)
ob_cube_028 = bpy.data.objects.new('Cube.028', me_cube_031)
ob_dog = bpy.data.objects.new('DOG', None)
ob_cube_029 = bpy.data.objects.new('Cube.029', me_cube_032)
ob_cube_030 = bpy.data.objects.new('Cube.030', me_cube_033)
ob_cube_031 = bpy.data.objects.new('Cube.031', me_cube_034)
ob_cube_032 = bpy.data.objects.new('Cube.032', me_cube_035)
ob_cube_033 = bpy.data.objects.new('Cube.033', me_cube_036)
ob_cube_034 = bpy.data.objects.new('Cube.034', me_cube_037)
ob_cube_035 = bpy.data.objects.new('Cube.035', me_cube_038)
ob_cube_036 = bpy.data.objects.new('Cube.036', me_cube_039)
ob_cube_037 = bpy.data.objects.new('Cube.037', me_cube_040)
ob_cube_038 = bpy.data.objects.new('Cube.038', me_cube_041)
ob_cube_039 = bpy.data.objects.new('Cube.039', me_cube_042)
ob_cube_040 = bpy.data.objects.new('Cube.040', me_cube_043)
ob_cube_041 = bpy.data.objects.new('Cube.041', me_cube_044)
ob_cube_042 = bpy.data.objects.new('Cube.042', me_cube_045)
ob_cube_043 = bpy.data.objects.new('Cube.043', me_cube_046)
ob_cube_013 = bpy.data.objects.new('Cube.013', me_cube_014)
ob_cube_012 = bpy.data.objects.new('Cube.012', me_cube_015)
ob_cube_011 = bpy.data.objects.new('Cube.011', me_cube_013)
ob_cube_010 = bpy.data.objects.new('Cube.010', me_cube_012)
ob_cube_009 = bpy.data.objects.new('Cube.009', me_cube_011)
ob_cube_008 = bpy.data.objects.new('Cube.008', me_cube_010)
ob_cube_007 = bpy.data.objects.new('Cube.007', me_cube_009)

# ---- transforms, parenting, visibility, modifiers, constraints
ob_empty.location = (0.001277, 1.904e-10, -0.001417)
ob_empty.rotation_euler = (1.571, -0.0, -0.0)
ob_empty.scale = (0.024, 0.024, 0.024)
ob_empty.empty_display_type = 'IMAGE'
ob_empty.empty_display_size = 5.0
ob_cylinder.location = (0.0, 0.0, 0.0)
ob_cylinder.rotation_euler = (1.571, -0.0, 0.0)
ob_plane.location = (0.0, -4.657e-10, 0.0125)
_m = ob_plane.modifiers.new('Mirror', 'MIRROR')
_m.use_mirror_merge = False
_m.mirror_object = ob_cylinder
ob_plane_001.location = (0.0, 0.01, 0.0)
_m = ob_plane_001.modifiers.new('Mirror', 'MIRROR')
_m.use_clip = True
ob_basepanel.location = (0.0, 0.0, -0.005)
ob_basepanel.scale = (40.0, 30.0, 1.0)
ob_cube.parent = ob_t_rex
ob_cube.location = (-0.0025, 0.0, 0.0325)
ob_cube.scale = (2.5, 2.0, 2.5)
ob_cube_001.parent = ob_t_rex
ob_cube_001.location = (0.0, 0.0, 0.0575)
ob_cube_001.scale = (3.0, 2.5, 2.5)
ob_cube_002.parent = ob_t_rex
ob_cube_002.location = (-0.004, -0.015, 0.035)
ob_cube_002.scale = (1.0, 1.0, 2.0)
ob_cube_003.parent = ob_t_rex
ob_cube_003.location = (-0.004, 0.015, 0.035)
ob_cube_003.scale = (1.0, 1.0, 2.0)
ob_cube_004.parent = ob_t_rex
ob_cube_004.location = (-0.003, -0.005, 0.015)
ob_cube_004.scale = (2.0, 1.0, 1.0)
ob_cube_005.parent = ob_t_rex
ob_cube_005.location = (-0.003, 0.005, 0.015)
ob_cube_005.scale = (2.0, 1.0, 1.0)
ob_cube_006.parent = ob_t_rex
ob_cube_006.location = (-0.02, 0.0, 0.0575)
ob_cube_006.scale = (1.0, 0.5, 1.0)
ob_t_rex.location = (-0.15, -0.1, 0.0)
ob_cat.location = (-0.15, -0.04, 0.0)
ob_cube_014.parent = ob_cat
ob_cube_014.location = (-0.0225, 0.0, 0.0575)
ob_cube_014.scale = (2.5, 2.5, 2.5)
ob_cube_015.parent = ob_cat
ob_cube_015.location = (0.0, 0.0, 0.035)
ob_cube_015.scale = (5.0, 2.5, 2.0)
ob_cube_016.parent = ob_cat
ob_cube_016.location = (-0.02, -0.0075, 0.02)
ob_cube_017.parent = ob_cat
ob_cube_017.location = (-0.02, 0.0075, 0.02)
ob_cube_018.parent = ob_cat
ob_cube_018.location = (0.02, -0.0075, 0.02)
ob_cube_019.parent = ob_cat
ob_cube_019.location = (0.02, 0.0075, 0.02)
ob_cube_020.parent = ob_cat
ob_cube_020.location = (-0.0225, -0.0075, 0.0025)
ob_cube_020.scale = (1.5, 1.0, 0.5)
ob_cube_021.parent = ob_cat
ob_cube_021.location = (-0.0225, 0.0075, 0.0025)
ob_cube_021.scale = (1.5, 1.0, 0.5)
ob_cube_022.parent = ob_cat
ob_cube_022.location = (0.0175, -0.0075, 0.0025)
ob_cube_022.scale = (1.5, 1.0, 0.5)
ob_cube_023.parent = ob_cat
ob_cube_023.location = (0.0175, 0.0075, 0.0025)
ob_cube_023.scale = (1.5, 1.0, 0.5)
ob_cube_024.parent = ob_cat
ob_cube_024.location = (0.035, 0.0, 0.04)
ob_cube_024.scale = (2.0, 1.0, 1.0)
ob_cube_025.parent = ob_cat
ob_cube_025.location = (0.04, 0.0, 0.055)
ob_cube_025.rotation_euler = (-0.0, 1.571, 0.0)
ob_cube_025.scale = (2.0, 1.0, 1.0)
ob_cube_026.parent = ob_cat
ob_cube_026.location = (0.04, 0.0, 0.075)
ob_cube_026.rotation_euler = (-0.0, 1.571, 0.0)
ob_cube_026.scale = (2.0, 1.0, 1.0)
ob_cube_027.parent = ob_cat
ob_cube_027.location = (-0.0325, -0.00625, 0.07625)
ob_cube_027.scale = (0.5, 1.25, 1.25)
ob_cube_028.parent = ob_cat
ob_cube_028.location = (-0.0325, 0.00625, 0.07625)
ob_cube_028.scale = (0.5, 1.25, 1.25)
ob_dog.location = (-0.14, 0.0, 0.0)
ob_cube_029.parent = ob_dog
ob_cube_029.location = (0.0225, 0.0, 0.0575)
ob_cube_029.scale = (2.5, 2.5, 2.5)
ob_cube_030.parent = ob_dog
ob_cube_030.location = (0.04, 0.0, 0.0525)
ob_cube_030.scale = (1.0, 1.5, 1.5)
ob_cube_031.parent = ob_dog
ob_cube_031.location = (0.0225, -0.015, 0.06)
ob_cube_031.scale = (1.0, 0.5, 2.0)
ob_cube_032.parent = ob_dog
ob_cube_032.location = (0.0225, 0.015, 0.06)
ob_cube_032.scale = (1.0, 0.5, 2.0)
ob_cube_033.parent = ob_dog
ob_cube_033.location = (0.0, 0.0, 0.035)
ob_cube_033.scale = (5.0, 2.5, 2.0)
ob_cube_034.parent = ob_dog
ob_cube_034.location = (-0.02, -0.0075, 0.02)
ob_cube_035.parent = ob_dog
ob_cube_035.location = (-0.02, 0.0075, 0.02)
ob_cube_036.parent = ob_dog
ob_cube_036.location = (0.02, -0.0075, 0.02)
ob_cube_037.parent = ob_dog
ob_cube_037.location = (0.02, 0.0075, 0.02)
ob_cube_038.parent = ob_dog
ob_cube_038.location = (-0.0175, -0.0075, 0.0025)
ob_cube_038.scale = (1.5, 1.0, 0.5)
ob_cube_039.parent = ob_dog
ob_cube_039.location = (-0.0175, 0.0075, 0.0025)
ob_cube_039.scale = (1.5, 1.0, 0.5)
ob_cube_040.parent = ob_dog
ob_cube_040.location = (0.0225, -0.0075, 0.0025)
ob_cube_040.scale = (1.5, 1.0, 0.5)
ob_cube_041.parent = ob_dog
ob_cube_041.location = (0.0225, 0.0075, 0.0025)
ob_cube_041.scale = (1.5, 1.0, 0.5)
ob_cube_042.parent = ob_dog
ob_cube_042.location = (-0.03, 0.0, 0.04)
ob_cube_043.parent = ob_dog
ob_cube_043.location = (-0.04, 0.0, 0.045)
ob_cube_043.scale = (1.0, 1.0, 2.0)
ob_cube_013.location = (-0.0025, 0.0, 0.0325)
ob_cube_012.location = (0.0, 0.0, 0.0575)
ob_cube_011.location = (-0.004, -0.015, 0.035)
ob_cube_010.location = (-0.004, 0.015, 0.035)
ob_cube_009.location = (-0.003, -0.005, 0.015)
ob_cube_008.location = (-0.003, 0.005, 0.015)
ob_cube_007.location = (-0.02, 0.0, 0.0575)

# ---- collection membership
scene.collection.objects.link(ob_empty)
scene.collection.objects.link(ob_cylinder)
scene.collection.objects.link(ob_plane)
scene.collection.objects.link(ob_plane_001)
col_disrender.objects.link(ob_basepanel)
col_origin.objects.link(ob_cube)
col_origin.objects.link(ob_cube_001)
col_origin.objects.link(ob_cube_002)
col_origin.objects.link(ob_cube_003)
col_origin.objects.link(ob_cube_004)
col_origin.objects.link(ob_cube_005)
col_origin.objects.link(ob_cube_006)
col_origin.objects.link(ob_t_rex)
col_origin.objects.link(ob_cat)
col_origin.objects.link(ob_cube_014)
col_origin.objects.link(ob_cube_015)
col_origin.objects.link(ob_cube_016)
col_origin.objects.link(ob_cube_017)
col_origin.objects.link(ob_cube_018)
col_origin.objects.link(ob_cube_019)
col_origin.objects.link(ob_cube_020)
col_origin.objects.link(ob_cube_021)
col_origin.objects.link(ob_cube_022)
col_origin.objects.link(ob_cube_023)
col_origin.objects.link(ob_cube_024)
col_origin.objects.link(ob_cube_025)
col_origin.objects.link(ob_cube_026)
col_origin.objects.link(ob_cube_027)
col_origin.objects.link(ob_cube_028)
col_origin.objects.link(ob_dog)
col_origin.objects.link(ob_cube_029)
col_origin.objects.link(ob_cube_030)
col_origin.objects.link(ob_cube_031)
col_origin.objects.link(ob_cube_032)
col_origin.objects.link(ob_cube_033)
col_origin.objects.link(ob_cube_034)
col_origin.objects.link(ob_cube_035)
col_origin.objects.link(ob_cube_036)
col_origin.objects.link(ob_cube_037)
col_origin.objects.link(ob_cube_038)
col_origin.objects.link(ob_cube_039)
col_origin.objects.link(ob_cube_040)
col_origin.objects.link(ob_cube_041)
col_origin.objects.link(ob_cube_042)
col_origin.objects.link(ob_cube_043)
col_t_rex_001.objects.link(ob_cube_013)
col_t_rex_001.objects.link(ob_cube_012)
col_t_rex_001.objects.link(ob_cube_011)
col_t_rex_001.objects.link(ob_cube_010)
col_t_rex_001.objects.link(ob_cube_009)
col_t_rex_001.objects.link(ob_cube_008)
col_t_rex_001.objects.link(ob_cube_007)
def _layer_coll(name, lc=None):
    lc = lc or bpy.context.view_layer.layer_collection
    for c in lc.children:
        if c.name == name: return c
        r = _layer_coll(name, c)
        if r: return r
_layer_coll('Applied').exclude = True
_layer_coll('T_REX.001').exclude = True

# ---- scene / render settings (as saved in the file)
scene.frame_start = 1; scene.frame_end = 250; scene.frame_set(1)
scene.render.engine = 'BLENDER_EEVEE_NEXT'
scene.cycles.sampling_pattern = 'TABULATED_SOBOL'
scene.view_settings.view_transform = 'Filmic'
bpy.context.view_layer.update()

# ---- added for rendering (the .blend has no active camera and no usable light): camera, sun
cam_auto = bpy.data.cameras.new('AutoCamera')
cam_auto.lens = 50.0
cam_auto.sensor_width = 36.0
cam_auto.clip_end = 1000.0
ob_auto_camera = bpy.data.objects.new('AutoCamera', cam_auto)
scene.collection.objects.link(ob_auto_camera)
ob_auto_camera.location = (0.47802, -0.573625, 0.402357)
ob_auto_camera.rotation_euler = (1.09748, -7.21219e-08, 0.694738)
scene.camera = ob_auto_camera
light_auto_sun = bpy.data.lights.new('AutoSun', 'SUN')
light_auto_sun.energy = 3.0
light_auto_sun.angle = 0.0523599
ob_auto_sun = bpy.data.objects.new('AutoSun', light_auto_sun)
scene.collection.objects.link(ob_auto_sun)
ob_auto_sun.rotation_euler = (0.872665, 0.174533, 0.523599)
bpy.context.view_layer.update()

